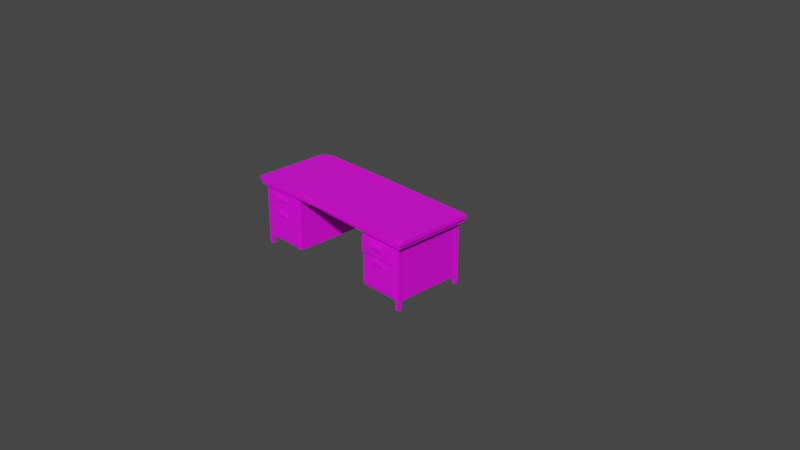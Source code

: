 # Source: SM_Prop_Desk_04.blend  (saved by Blender 3.0.42; exported with 4.5.12 LTS)
import bpy
from mathutils import Matrix  # noqa: F401  (used for matrix-valued properties, if any)

bpy.ops.wm.read_factory_settings(use_empty=True)
scene = bpy.context.scene
scene.name = 'Scene'

# ---- collections
col_collection = bpy.data.collections.new('Collection'); scene.collection.children.link(col_collection)

# ---- images (referenced by path relative to the original .blend; pixels are not part of the script)
import os
ASSET_DIR = os.environ.get("B2B_ASSET_DIR", "")  # directory of the original .blend (textures are referenced by path, not embedded)
HERE = os.path.dirname(os.path.abspath(__file__))  # packed textures are extracted next to this script under _unpacked/

def load_image(name, relpath, width, height, colorspace="sRGB"):
    """Load a texture the original file referenced (path relative to the .blend, or extracted next to this script)."""
    p = next((c for c in (os.path.join(HERE, relpath), os.path.join(ASSET_DIR, relpath)) if relpath and os.path.exists(c)), "")
    if p:
        img = bpy.data.images.load(p, check_existing=True)
        img.name = name
    else:  # same state as the original file: an image datablock whose file is absent (Cycles renders it pink)
        img = bpy.data.images.new(name, width, height)
        img.source = "FILE"
        img.filepath = "//" + (relpath or name)
    img.colorspace_settings.name = colorspace
    return img
img_file1199_007 = load_image('file1199.007', 'PolygonOffice_Texture_01_A_New.psd', 1024, 1024, 'sRGB')
img_file1199_006 = load_image('file1199.006', 'PolygonOffice_Texture_01_A_New.psd', 1024, 1024, 'sRGB')
img_file1199_001 = load_image('file1199.001', 'PolygonOffice_Texture_01_A_New.psd', 1024, 1024, 'sRGB')
img_file1199_002 = load_image('file1199.002', 'PolygonOffice_Texture_01_A_New.psd', 1024, 1024, 'sRGB')
img_file1199_004 = load_image('file1199.004', 'PolygonOffice_Texture_01_A_New.psd', 1024, 1024, 'sRGB')
img_file1199_005 = load_image('file1199.005', 'PolygonOffice_Texture_01_A_New.psd', 1024, 1024, 'sRGB')

# ---- materials (node trees are filled in below, after node groups)
mat_lambert1 = bpy.data.materials.new('lambert1')
mat_lambert1.use_transparent_shadow = False
mat_lambert1.diffuse_color = (1.0, 1.0, 1.0, 1.0)
mat_lambert1.roughness = 0.5528
mat_lambert1_006 = bpy.data.materials.new('lambert1.006')
mat_lambert1_006.use_transparent_shadow = False
mat_lambert1_006.diffuse_color = (1.0, 1.0, 1.0, 1.0)
mat_lambert1_006.roughness = 0.5528
mat_lambert1_001 = bpy.data.materials.new('lambert1.001')
mat_lambert1_001.use_transparent_shadow = False
mat_lambert1_001.diffuse_color = (1.0, 1.0, 1.0, 1.0)
mat_lambert1_001.roughness = 0.5528
mat_lambert1_002 = bpy.data.materials.new('lambert1.002')
mat_lambert1_002.use_transparent_shadow = False
mat_lambert1_002.diffuse_color = (1.0, 1.0, 1.0, 1.0)
mat_lambert1_002.roughness = 0.5528
mat_lambert1_004 = bpy.data.materials.new('lambert1.004')
mat_lambert1_004.use_transparent_shadow = False
mat_lambert1_004.diffuse_color = (1.0, 1.0, 1.0, 1.0)
mat_lambert1_004.roughness = 0.5528
mat_lambert1_005 = bpy.data.materials.new('lambert1.005')
mat_lambert1_005.use_transparent_shadow = False
mat_lambert1_005.diffuse_color = (1.0, 1.0, 1.0, 1.0)
mat_lambert1_005.roughness = 0.5528

# ---- material node trees
mat_lambert1.use_nodes = True; mat_lambert1.node_tree.nodes.clear()
_N = mat_lambert1.node_tree.nodes; _L = mat_lambert1.node_tree.links
n0 = _N.new('ShaderNodeBsdfPrincipled'); n0.name = 'Principled BSDF'; n0.location = (10, 300)
n0.distribution = 'GGX'
n0.subsurface_method = 'RANDOM_WALK_SKIN'
n0.inputs[2].default_value = 0.5528
n0.inputs[3].default_value = 1.45
n0.inputs[27].default_value = (0.0, 0.0, 0.0, 1.0)
n0.inputs[28].default_value = 1.0
n1 = _N.new('ShaderNodeOutputMaterial'); n1.name = 'Material Output'; n1.location = (300, 300)
n2 = _N.new('ShaderNodeNormalMap'); n2.name = '노멀 맵'; n2.location = (-300, -300)
n2.label = 'Normal/Map'
n3 = _N.new('ShaderNodeTexImage'); n3.name = '이미지 텍스처'; n3.location = (-300, 600)
n3.image = img_file1199_007
_L.new(n0.outputs[0], n1.inputs[0])
_L.new(n2.outputs[0], n0.inputs[5])
_L.new(n3.outputs[0], n0.inputs[0])
n1.is_active_output = True
mat_lambert1_006.use_nodes = True; mat_lambert1_006.node_tree.nodes.clear()
_N = mat_lambert1_006.node_tree.nodes; _L = mat_lambert1_006.node_tree.links
n0 = _N.new('ShaderNodeBsdfPrincipled'); n0.name = 'Principled BSDF'; n0.location = (10, 300)
n0.distribution = 'GGX'
n0.subsurface_method = 'RANDOM_WALK_SKIN'
n0.inputs[2].default_value = 0.5528
n0.inputs[3].default_value = 1.45
n0.inputs[27].default_value = (0.0, 0.0, 0.0, 1.0)
n0.inputs[28].default_value = 1.0
n1 = _N.new('ShaderNodeOutputMaterial'); n1.name = 'Material Output'; n1.location = (300, 300)
n2 = _N.new('ShaderNodeNormalMap'); n2.name = '노멀 맵'; n2.location = (-300, -300)
n2.label = 'Normal/Map'
n3 = _N.new('ShaderNodeTexImage'); n3.name = '이미지 텍스처'; n3.location = (-300, 600)
n3.image = img_file1199_006
_L.new(n0.outputs[0], n1.inputs[0])
_L.new(n2.outputs[0], n0.inputs[5])
_L.new(n3.outputs[0], n0.inputs[0])
n1.is_active_output = True
mat_lambert1_001.use_nodes = True; mat_lambert1_001.node_tree.nodes.clear()
_N = mat_lambert1_001.node_tree.nodes; _L = mat_lambert1_001.node_tree.links
n0 = _N.new('ShaderNodeBsdfPrincipled'); n0.name = 'Principled BSDF'; n0.location = (10, 300)
n0.distribution = 'GGX'
n0.subsurface_method = 'RANDOM_WALK_SKIN'
n0.inputs[2].default_value = 0.5528
n0.inputs[3].default_value = 1.45
n0.inputs[27].default_value = (0.0, 0.0, 0.0, 1.0)
n0.inputs[28].default_value = 1.0
n1 = _N.new('ShaderNodeOutputMaterial'); n1.name = 'Material Output'; n1.location = (300, 300)
n2 = _N.new('ShaderNodeNormalMap'); n2.name = '노멀 맵'; n2.location = (-300, -300)
n2.label = 'Normal/Map'
n3 = _N.new('ShaderNodeTexImage'); n3.name = '이미지 텍스처'; n3.location = (-300, 600)
n3.image = img_file1199_001
_L.new(n0.outputs[0], n1.inputs[0])
_L.new(n2.outputs[0], n0.inputs[5])
_L.new(n3.outputs[0], n0.inputs[0])
n1.is_active_output = True
mat_lambert1_002.use_nodes = True; mat_lambert1_002.node_tree.nodes.clear()
_N = mat_lambert1_002.node_tree.nodes; _L = mat_lambert1_002.node_tree.links
n0 = _N.new('ShaderNodeBsdfPrincipled'); n0.name = 'Principled BSDF'; n0.location = (10, 300)
n0.distribution = 'GGX'
n0.subsurface_method = 'RANDOM_WALK_SKIN'
n0.inputs[2].default_value = 0.5528
n0.inputs[3].default_value = 1.45
n0.inputs[27].default_value = (0.0, 0.0, 0.0, 1.0)
n0.inputs[28].default_value = 1.0
n1 = _N.new('ShaderNodeOutputMaterial'); n1.name = 'Material Output'; n1.location = (300, 300)
n2 = _N.new('ShaderNodeNormalMap'); n2.name = '노멀 맵'; n2.location = (-300, -300)
n2.label = 'Normal/Map'
n3 = _N.new('ShaderNodeTexImage'); n3.name = '이미지 텍스처'; n3.location = (-300, 600)
n3.image = img_file1199_002
_L.new(n0.outputs[0], n1.inputs[0])
_L.new(n2.outputs[0], n0.inputs[5])
_L.new(n3.outputs[0], n0.inputs[0])
n1.is_active_output = True
mat_lambert1_004.use_nodes = True; mat_lambert1_004.node_tree.nodes.clear()
_N = mat_lambert1_004.node_tree.nodes; _L = mat_lambert1_004.node_tree.links
n0 = _N.new('ShaderNodeBsdfPrincipled'); n0.name = 'Principled BSDF'; n0.location = (10, 300)
n0.distribution = 'GGX'
n0.subsurface_method = 'RANDOM_WALK_SKIN'
n0.inputs[2].default_value = 0.5528
n0.inputs[3].default_value = 1.45
n0.inputs[27].default_value = (0.0, 0.0, 0.0, 1.0)
n0.inputs[28].default_value = 1.0
n1 = _N.new('ShaderNodeOutputMaterial'); n1.name = 'Material Output'; n1.location = (300, 300)
n2 = _N.new('ShaderNodeNormalMap'); n2.name = '노멀 맵'; n2.location = (-300, -300)
n2.label = 'Normal/Map'
n3 = _N.new('ShaderNodeTexImage'); n3.name = '이미지 텍스처'; n3.location = (-300, 600)
n3.image = img_file1199_004
_L.new(n0.outputs[0], n1.inputs[0])
_L.new(n2.outputs[0], n0.inputs[5])
_L.new(n3.outputs[0], n0.inputs[0])
n1.is_active_output = True
mat_lambert1_005.use_nodes = True; mat_lambert1_005.node_tree.nodes.clear()
_N = mat_lambert1_005.node_tree.nodes; _L = mat_lambert1_005.node_tree.links
n0 = _N.new('ShaderNodeBsdfPrincipled'); n0.name = 'Principled BSDF'; n0.location = (10, 300)
n0.distribution = 'GGX'
n0.subsurface_method = 'RANDOM_WALK_SKIN'
n0.inputs[2].default_value = 0.5528
n0.inputs[3].default_value = 1.45
n0.inputs[27].default_value = (0.0, 0.0, 0.0, 1.0)
n0.inputs[28].default_value = 1.0
n1 = _N.new('ShaderNodeOutputMaterial'); n1.name = 'Material Output'; n1.location = (300, 300)
n2 = _N.new('ShaderNodeNormalMap'); n2.name = '노멀 맵'; n2.location = (-300, -300)
n2.label = 'Normal/Map'
n3 = _N.new('ShaderNodeTexImage'); n3.name = '이미지 텍스처'; n3.location = (-300, 600)
n3.image = img_file1199_005
_L.new(n0.outputs[0], n1.inputs[0])
_L.new(n2.outputs[0], n0.inputs[5])
_L.new(n3.outputs[0], n0.inputs[0])
n1.is_active_output = True

# ---- world
world_world = bpy.data.worlds.new('World'); scene.world = world_world
world_world.use_nodes = True; world_world.node_tree.nodes.clear()
_N = world_world.node_tree.nodes; _L = world_world.node_tree.links
n0 = _N.new('ShaderNodeOutputWorld'); n0.name = 'World Output'; n0.location = (300, 300)
n1 = _N.new('ShaderNodeBackground'); n1.name = 'Background'; n1.location = (10, 300)
n1.inputs[0].default_value = (0.05088, 0.05088, 0.05088, 1.0)
_L.new(n1.outputs[0], n0.inputs[0])
n0.is_active_output = True
world_world.color = (0.05088, 0.05088, 0.05088)
world_world.use_sun_shadow = False
world_world.sun_shadow_jitter_overblur = 0.0

# ---- cameras
cam_camera = bpy.data.cameras.new('Camera')
cam_camera.clip_end = 100.0
cam_camera.ortho_scale = 7.314
cam_camera_001 = bpy.data.cameras.new('Camera.001')
cam_camera_001.clip_end = 100.0
cam_camera_001.ortho_scale = 7.314

# ---- meshes
me_x = bpy.data.meshes.new('메쉬')
me_x.from_pydata([(101.3, 73.18, -42.43), (-101.3, 73.18, -42.43), (101.3, 73.18, 42.23), (-101.3, 73.18, 42.23), (101.3, 66.96, 42.23), (-101.3, 66.96, 42.23), (-101.3, 66.96, -42.43), (101.3, 66.96, -42.43), (-22.42, 67.93, -42.43), (-15.96, 67.7, 41.07), (-17.21, 72.27, 40.12), (-22.42, 72.82, -42.43), (-15.42, 72.34, 35.98), (-20.62, 72.83, -38.05), (-95.97, 73.09, -38.05), (-95.97, 73.19, 37.66), (96.01, 73.09, -38.06), (96.01, 73.19, 37.66), (-20.6, 67.8, -38.03), (-14.28, 67.76, 36.85), (-95.93, 67.07, 37.7), (-95.93, 66.87, -38.02), (96.03, 67.07, 37.67), (96.03, 66.87, -38.05), (97.19, 0.0, -39.46), (93.63, 0.0, -39.46), (97.19, 71.86, -39.46), (93.63, 71.86, -39.46), (97.19, 71.86, -35.98), (93.63, 71.86, -35.98), (97.19, 0.0, -35.98), (93.63, 0.0, -35.98), (97.19, 0.0, 35.95), (93.63, 0.0, 35.95), (97.19, 71.86, 35.95), (93.63, 71.86, 35.95), (97.19, 71.86, 39.44), (93.63, 71.86, 39.44), (97.19, 0.0, 39.44), (93.63, 0.0, 39.44), (-93.57, 0.0, 35.95), (-97.13, 0.0, 35.95), (-93.57, 71.86, 35.95), (-97.13, 71.86, 35.95), (-93.57, 71.86, 39.44), (-97.13, 71.86, 39.44), (-93.57, 0.0, 39.44), (-97.13, 0.0, 39.44), (-93.57, 0.0, -39.46), (-97.13, 0.0, -39.46), (-93.57, 71.86, -39.46), (-97.13, 71.86, -39.46), (-93.57, 71.86, -35.98), (-97.13, 71.86, -35.98), (-93.57, 0.0, -35.98), (-97.13, 0.0, -35.98), (103.1, 75.0, -43.44), (-103.1, 73.3, -43.44), (103.1, 73.38, 43.24), (-103.1, 75.0, 43.24), (103.1, 70.57, 43.24), (-103.1, 70.57, 43.24), (-103.1, 70.57, -43.44), (103.1, 70.57, -43.44), (-22.95, 71.22, -44.32), (-21.66, 70.89, 44.16), (-22.95, 75.0, 40.63), (-22.95, 75.0, -44.32), (-91.12, 75.0, -43.59), (-103.1, 75.0, -36.64), (-34.75, 75.0, 43.15), (-22.54, 73.63, 43.46), (-13.47, 75.0, 43.14), (95.52, 75.0, 43.23), (103.1, 75.0, 37.87), (-93.57, 71.86, 35.95), (-93.57, 71.86, 39.44), (-93.57, 71.86, -39.46), (-93.57, 71.86, -35.98), (-95.93, 67.07, 37.7), (-96.08, 8.675, -38.56), (-47.2, 8.675, -38.56), (-96.08, 68.86, -38.56), (-47.2, 68.86, -38.56), (-96.08, 68.86, 37.69), (-47.2, 68.86, 37.69), (-96.08, 8.675, 37.69), (-47.2, 8.675, 37.69), (-91.53, 63.18, 37.69), (-49.87, 63.18, 37.69), (-49.87, 11.57, 37.69), (-91.53, 11.57, 37.69), (-49.87, 46.39, 37.69), (-91.53, 46.39, 37.69), (-95.93, 67.07, 37.7), (-95.93, 66.87, -38.02), (-49.87, 63.18, -34.1), (-91.53, 63.18, -34.1), (-49.87, 11.57, -34.1), (-91.53, 11.57, -34.1), (96.13, 66.96, 37.82), (96.28, 8.571, -38.44), (47.4, 8.571, -38.44), (96.28, 68.76, -38.44), (47.4, 68.76, -38.44), (96.28, 68.76, 37.81), (47.4, 68.76, 37.81), (96.28, 8.571, 37.81), (47.4, 8.571, 37.81), (91.73, 63.07, 37.81), (50.07, 63.07, 37.81), (50.07, 11.47, 37.81), (91.73, 11.47, 37.81), (50.07, 46.29, 37.81), (91.73, 46.29, 37.81), (96.13, 66.96, 37.82), (96.13, 66.76, -37.9), (50.07, 63.07, -33.98), (91.73, 63.07, -33.98), (50.07, 11.47, -33.98), (91.73, 11.47, -33.98)], [(75, 76), (77, 78), (95, 94), (116, 115)], [(11, 8, 6, 1), (6, 5, 3, 1), (4, 7, 0, 2), (9, 10, 3, 5), (2, 10, 9, 4), (7, 8, 11, 0), (9, 5, 20, 19), (5, 6, 21, 20), (6, 8, 18, 21), (4, 9, 19, 22), (8, 7, 23, 18), (7, 4, 22, 23), (13, 14, 21, 18), (14, 15, 20, 21), (15, 12, 19, 20), (16, 13, 18, 23), (12, 17, 22, 19), (17, 16, 23, 22), (24, 25, 27, 26), (28, 29, 31, 30), (30, 31, 25, 24), (25, 31, 29, 27), (30, 24, 26, 28), (32, 33, 35, 34), (36, 37, 39, 38), (38, 39, 33, 32), (33, 39, 37, 35), (38, 32, 34, 36), (40, 41, 43, 42), (44, 45, 47, 46), (46, 47, 41, 40), (41, 47, 45, 43), (46, 40, 42, 44), (48, 49, 51, 50), (52, 53, 55, 54), (54, 55, 49, 48), (49, 55, 53, 51), (54, 48, 50, 52), (67, 64, 62, 57, 68), (64, 65, 61, 62), (62, 61, 59, 69, 57), (60, 63, 56, 74, 58), (70, 71, 66), (60, 65, 64, 63), (71, 72, 66), (63, 64, 67, 56), (69, 68, 57), (70, 66, 67, 68, 69, 59), (65, 71, 70, 59, 61), (58, 73, 72, 71, 65, 60), (56, 67, 66, 72, 73, 74), (74, 73, 58), (80, 82, 83, 81), (82, 84, 85, 83), (86, 80, 81, 87), (81, 83, 85, 87), (86, 84, 82, 80), (84, 88, 89, 85), (85, 89, 92, 90, 87), (87, 90, 91, 86), (86, 91, 93, 88, 84), (97, 96, 98, 99), (96, 89, 90, 98), (88, 97, 96, 89), (97, 88, 91, 99), (91, 90, 98, 99), (101, 103, 104, 102), (103, 105, 106, 104), (107, 101, 102, 108), (102, 104, 106, 108), (107, 105, 103, 101), (105, 109, 110, 106), (106, 110, 113, 111, 108), (108, 111, 112, 107), (107, 112, 114, 109, 105), (118, 117, 119, 120), (117, 110, 111, 119), (109, 118, 117, 110), (118, 109, 112, 120), (112, 111, 119, 120)])
me_x.polygons.foreach_set('use_smooth', [1, 1, 1, 1, 1, 1, 1, 1, 1, 1, 1, 1, 1, 1, 1, 1, 1, 1, 1, 1, 1, 1, 1, 1, 1, 1, 1, 1, 1, 1, 1, 1, 1, 1, 1, 1, 1, 1, 1, 1, 1, 1, 1, 1, 1, 1, 1, 1, 1, 1, 1, 1, 1, 1, 1, 1, 1, 1, 1, 1, 1, 0, 0, 1, 1, 1, 1, 1, 1, 1, 1, 1, 1, 1, 1, 0, 0, 1, 1, 1])
me_x.polygons.foreach_set('material_index', [0, 0, 0, 0, 0, 0, 0, 0, 0, 0, 0, 0, 0, 0, 0, 0, 0, 0, 0, 0, 0, 0, 0, 0, 0, 0, 0, 0, 0, 0, 0, 0, 0, 0, 0, 0, 0, 0, 0, 0, 0, 0, 0, 0, 0, 0, 0, 0, 0, 0, 0, 0, 0, 0, 0, 0, 0, 0, 0, 0, 0, 0, 0, 0, 0, 0, 1, 1, 1, 1, 1, 1, 1, 1, 1, 1, 1, 1, 1, 1])
_k = set([(0, 7), (1, 6), (2, 4), (3, 5), (4, 7), (4, 9), (4, 22), (5, 6), (5, 9), (5, 20), (6, 8), (6, 21), (7, 8), (7, 23), (8, 18), (9, 10), (9, 19), (12, 19), (14, 21), (15, 20), (16, 23), (17, 22), (18, 21), (18, 23), (19, 20), (19, 22), (20, 21), (22, 23), (24, 25), (24, 26), (24, 30), (25, 27), (25, 31), (28, 30), (29, 31), (30, 31), (32, 33), (32, 34), (32, 38), (33, 35), (33, 39), (36, 38), (37, 39), (38, 39), (40, 41), (40, 42), (40, 46), (41, 43), (41, 47), (44, 46), (45, 47), (46, 47), (48, 49), (48, 50), (48, 54), (49, 51), (49, 55), (52, 54), (53, 55), (54, 55), (56, 63), (56, 67), (56, 74), (57, 62), (57, 68), (57, 69), (58, 60), (58, 73), (58, 74), (59, 61), (59, 69), (59, 70), (60, 63), (60, 65), (61, 62), (61, 65), (62, 64), (63, 64), (64, 67), (66, 70), (66, 71), (66, 72), (67, 68), (68, 69), (70, 71), (71, 72), (72, 73), (73, 74), (80, 81), (80, 82), (80, 86), (81, 83), (81, 87), (82, 83), (82, 84), (83, 85), (84, 85), (84, 86), (85, 87), (86, 87), (88, 89), (88, 93), (89, 92), (90, 91), (90, 92), (91, 93), (94, 95), (101, 102), (101, 103), (101, 107), (102, 104), (102, 108), (103, 104), (103, 105), (104, 106), (105, 106), (105, 107), (106, 108), (107, 108), (109, 110), (109, 114), (110, 113), (111, 112), (111, 113), (112, 114), (115, 116)])
me_x.attributes.new('sharp_edge', 'BOOLEAN', 'EDGE').data.foreach_set('value', [ (min(e.vertices), max(e.vertices)) in _k for e in me_x.edges])
_uv = me_x.uv_layers.new(name='map1')
_uv.uv.foreach_set('vector', [0.102, 0.2526, 0.102, 0.2526, 0.1023, 0.2526, 0.1023, 0.2525, 0.1023, 0.2526, 0.1019, 0.2523, 0.1019, 0.2523, 0.1023, 0.2525, 0.1013, 0.2527, 0.1016, 0.2528, 0.1016, 0.2527, 0.1013, 0.2527, 0.1016, 0.2525, 0.1016, 0.2525, 0.1019, 0.2523, 0.1019, 0.2523, 0.1013, 0.2527, 0.1016, 0.2525, 0.1016, 0.2525, 0.1013, 0.2527, 0.1016, 0.2528, 0.102, 0.2526, 0.102, 0.2526, 0.1016, 0.2527, 0.1016, 0.2525, 0.1019, 0.2523, 0.1019, 0.2524, 0.1016, 0.2525, 0.1019, 0.2523, 0.1023, 0.2526, 0.1022, 0.2526, 0.1019, 0.2524, 0.1023, 0.2526, 0.102, 0.2526, 0.102, 0.2526, 0.1022, 0.2526, 0.1013, 0.2527, 0.1016, 0.2525, 0.1016, 0.2525, 0.1013, 0.2527, 0.102, 0.2526, 0.1016, 0.2528, 0.1016, 0.2527, 0.102, 0.2526, 0.1016, 0.2528, 0.1013, 0.2527, 0.1013, 0.2527, 0.1016, 0.2527, 0.102, 0.2526, 0.1022, 0.2525, 0.1022, 0.2526, 0.102, 0.2526, 0.1022, 0.2525, 0.1019, 0.2523, 0.1019, 0.2524, 0.1022, 0.2526, 0.1019, 0.2523, 0.1017, 0.2525, 0.1016, 0.2525, 0.1019, 0.2524, 0.1016, 0.2527, 0.102, 0.2526, 0.102, 0.2526, 0.1016, 0.2527, 0.1017, 0.2525, 0.1013, 0.2526, 0.1013, 0.2527, 0.1016, 0.2525, 0.1013, 0.2526, 0.1016, 0.2527, 0.1016, 0.2527, 0.1013, 0.2527, 0.1021, 0.2537, 0.1021, 0.2537, 0.1021, 0.2537, 0.1021, 0.2537, 0.1021, 0.2537, 0.1021, 0.2537, 0.1021, 0.2537, 0.1021, 0.2537, 0.1021, 0.2537, 0.1021, 0.2537, 0.1021, 0.2537, 0.1021, 0.2537, 0.1021, 0.2537, 0.1021, 0.2537, 0.1021, 0.2537, 0.1021, 0.2537, 0.1021, 0.2537, 0.1021, 0.2537, 0.1021, 0.2537, 0.1021, 0.2537, 0.1021, 0.2537, 0.1021, 0.2537, 0.1021, 0.2537, 0.1021, 0.2537, 0.1021, 0.2537, 0.1021, 0.2537, 0.1021, 0.2537, 0.1021, 0.2537, 0.1021, 0.2537, 0.1021, 0.2537, 0.1021, 0.2537, 0.1021, 0.2537, 0.1021, 0.2537, 0.1021, 0.2537, 0.1021, 0.2537, 0.1021, 0.2537, 0.1021, 0.2537, 0.1021, 0.2537, 0.1021, 0.2537, 0.1021, 0.2537, 0.1021, 0.2537, 0.1021, 0.2537, 0.1021, 0.2537, 0.1021, 0.2537, 0.1021, 0.2537, 0.1021, 0.2537, 0.1021, 0.2537, 0.1021, 0.2537, 0.1021, 0.2537, 0.1021, 0.2537, 0.1021, 0.2537, 0.1021, 0.2537, 0.1021, 0.2537, 0.1021, 0.2537, 0.1021, 0.2537, 0.1021, 0.2537, 0.1021, 0.2537, 0.1021, 0.2537, 0.1021, 0.2537, 0.1021, 0.2537, 0.1021, 0.2537, 0.1021, 0.2537, 0.1021, 0.2537, 0.1021, 0.2537, 0.1021, 0.2537, 0.1021, 0.2537, 0.1021, 0.2537, 0.1021, 0.2537, 0.1021, 0.2537, 0.1021, 0.2537, 0.1021, 0.2537, 0.1021, 0.2537, 0.1021, 0.2537, 0.1021, 0.2537, 0.1021, 0.2537, 0.1021, 0.2537, 0.1021, 0.2537, 0.1021, 0.2537, 0.1021, 0.2537, 0.1021, 0.2537, 0.402, 0.4446, 0.402, 0.4446, 0.4023, 0.4446, 0.4023, 0.4445, 0.4022, 0.4446, 0.402, 0.4446, 0.4016, 0.4445, 0.402, 0.4444, 0.4023, 0.4446, 0.4023, 0.4446, 0.402, 0.4444, 0.402, 0.4443, 0.4022, 0.4445, 0.4023, 0.4445, 0.4013, 0.4447, 0.4016, 0.4447, 0.4016, 0.4447, 0.4013, 0.4446, 0.4013, 0.4446, 0.4017, 0.4445, 0.4016, 0.4445, 0.4016, 0.4445, 0.4013, 0.4447, 0.4016, 0.4445, 0.402, 0.4446, 0.4016, 0.4447, 0.4016, 0.4445, 0.4016, 0.4445, 0.4016, 0.4445, 0.4016, 0.4447, 0.402, 0.4446, 0.402, 0.4446, 0.4016, 0.4447, 0.4022, 0.4445, 0.4022, 0.4446, 0.4023, 0.4445, 0.4017, 0.4445, 0.4016, 0.4445, 0.402, 0.4446, 0.4022, 0.4446, 0.4022, 0.4445, 0.402, 0.4443, 0.4016, 0.4445, 0.4016, 0.4445, 0.4017, 0.4445, 0.402, 0.4443, 0.402, 0.4444, 0.4013, 0.4446, 0.4013, 0.4446, 0.4016, 0.4445, 0.4016, 0.4445, 0.4016, 0.4445, 0.4013, 0.4447, 0.4016, 0.4447, 0.402, 0.4446, 0.4016, 0.4445, 0.4016, 0.4445, 0.4013, 0.4446, 0.4013, 0.4446, 0.4013, 0.4446, 0.4013, 0.4446, 0.4013, 0.4446, 0.09154, 0.2294, 0.09153, 0.2285, 0.09107, 0.2284, 0.09107, 0.2294, 0.09153, 0.2285, 0.09108, 0.2286, 0.09067, 0.2286, 0.09107, 0.2284, 0.09108, 0.2294, 0.09154, 0.2294, 0.09107, 0.2294, 0.09065, 0.2294, 0.09107, 0.2294, 0.09107, 0.2284, 0.09067, 0.2286, 0.09065, 0.2294, 0.09108, 0.2294, 0.09108, 0.2286, 0.09153, 0.2285, 0.09154, 0.2294, 0.09108, 0.2286, 0.09108, 0.2286, 0.09067, 0.2286, 0.09067, 0.2286, 0.09067, 0.2286, 0.09067, 0.2286, 0.09066, 0.2288, 0.09065, 0.2294, 0.09065, 0.2294, 0.09065, 0.2294, 0.09065, 0.2294, 0.09108, 0.2294, 0.09108, 0.2294, 0.09108, 0.2294, 0.09108, 0.2294, 0.09108, 0.2288, 0.09108, 0.2286, 0.09108, 0.2286, 0.0, 0.0, 0.0, 0.0, 0.0, 0.0, 0.0, 0.0, 0.0, 0.0, 0.0, 0.0, 0.0, 0.0, 0.0, 0.0, 0.09108, 0.2286, 0.0, 0.0, 0.0, 0.0, 0.0, 0.0, 0.0, 0.0, 0.09108, 0.2286, 0.0, 0.0, 0.0, 0.0, 0.0, 0.0, 0.0, 0.0, 0.0, 0.0, 0.0, 0.0, 0.09154, 0.2294, 0.09153, 0.2285, 0.09107, 0.2284, 0.09107, 0.2294, 0.09153, 0.2285, 0.09108, 0.2286, 0.09067, 0.2286, 0.09107, 0.2284, 0.09108, 0.2294, 0.09154, 0.2294, 0.09107, 0.2294, 0.09065, 0.2294, 0.09107, 0.2294, 0.09107, 0.2284, 0.09067, 0.2286, 0.09065, 0.2294, 0.09108, 0.2294, 0.09108, 0.2286, 0.09153, 0.2285, 0.09154, 0.2294, 0.09108, 0.2286, 0.09108, 0.2286, 0.09067, 0.2286, 0.09067, 0.2286, 0.09067, 0.2286, 0.09067, 0.2286, 0.09066, 0.2288, 0.09065, 0.2294, 0.09065, 0.2294, 0.09065, 0.2294, 0.09065, 0.2294, 0.09108, 0.2294, 0.09108, 0.2294, 0.09108, 0.2294, 0.09108, 0.2294, 0.09108, 0.2288, 0.09108, 0.2286, 0.09108, 0.2286, 0.0, 0.0, 0.0, 0.0, 0.0, 0.0, 0.0, 0.0, 0.0, 0.0, 0.0, 0.0, 0.0, 0.0, 0.0, 0.0, 0.09108, 0.2286, 0.0, 0.0, 0.0, 0.0, 0.0, 0.0, 0.0, 0.0, 0.09108, 0.2286, 0.0, 0.0, 0.0, 0.0, 0.0, 0.0, 0.0, 0.0, 0.0, 0.0, 0.0, 0.0])
me_x.materials.append(mat_lambert1)
me_x.materials.append(mat_lambert1_006)
me_x.use_remesh_fix_poles = True
me_x.use_remesh_preserve_attributes = False
me_x.update()
me_x.normals_split_custom_set([tuple(v) for v in zip(*[iter([6.926e-10, 0.0, -1.0, 6.919e-10, 0.0, -1.0, 0.0, 0.0, -1.0, 0.0, 0.0, -1.0, -1.0, 0.0, 0.0, -1.0, 0.0, 0.0, -1.0, 0.0, 0.0, -1.0, 0.0, 0.0, 1.0, 0.0, 0.0, 1.0, 0.0, 0.0, 1.0, 0.0, 0.0, 1.0, 0.0, 0.0, 0.01932, 0.08946, 0.9958, 0.01932, 0.08946, 0.9958, 0.01932, 0.08946, 0.9958, 0.01932, 0.08946, 0.9958, -0.01389, 0.08563, 0.9962, -0.01389, 0.08563, 0.9962, -0.01389, 0.08563, 0.9962, -0.01389, 0.08563, 0.9962, 1.386e-09, 0.0, -1.0, 6.919e-10, 0.0, -1.0, 6.926e-10, 0.0, -1.0, 1.386e-09, 0.0, -1.0, 0.008441, -0.9999, -0.013, 0.008441, -0.9999, -0.013, 0.008441, -0.9999, -0.013, 0.008441, -0.9999, -0.013, 0.001756, -1.0, 0.001245, 0.001756, -1.0, 0.001245, 0.001756, -1.0, 0.001245, 0.001756, -1.0, 0.001245, 0.01233, -0.9993, -0.03475, 0.01233, -0.9993, -0.03475, 0.01233, -0.9993, -0.03475, 0.01233, -0.9993, -0.03475, -0.006156, -0.9998, -0.01728, -0.006156, -0.9998, -0.01728, -0.006156, -0.9998, -0.01728, -0.006156, -0.9998, -0.01728, -0.007916, -0.9996, -0.02778, -0.007916, -0.9996, -0.02778, -0.007916, -0.9996, -0.02778, -0.007916, -0.9996, -0.02778, -0.001938, -1.0, 0.001243, -0.001938, -1.0, 0.001243, -0.001938, -1.0, 0.001243, -0.001938, -1.0, 0.001243, 7.488e-05, 0.004373, 1.0, 5.266e-05, 0.005653, 1.0, 5.266e-05, 0.005653, 1.0, 7.502e-05, 0.004365, 1.0, 1.0, 0.007002, -1.686e-05, 1.0, 0.007002, -1.686e-05, 1.0, 0.007002, -1.686e-05, 1.0, 0.007002, -1.686e-05, -0.01563, -0.08647, -0.9961, -0.01563, -0.08647, -0.9961, -0.01563, -0.08647, -0.9961, -0.01563, -0.08647, -0.9961, 9.728e-05, 0.003082, 1.0, 7.488e-05, 0.004373, 1.0, 7.502e-05, 0.004365, 1.0, 9.728e-05, 0.003082, 1.0, 0.01129, -0.08084, -0.9967, 0.01129, -0.08084, -0.9967, 0.01129, -0.08084, -0.9967, 0.01129, -0.08084, -0.9967, -1.0, -0.002571, 1.778e-06, -1.0, -0.002571, 1.778e-06, -1.0, -0.002571, 1.778e-06, -1.0, -0.002571, 1.778e-06, 0.0, 0.0, -1.0, 0.0, 0.0, -1.0, 0.0, 0.0, -1.0, 0.0, 0.0, -1.0, 0.0, 0.0, 1.0, 0.0, 0.0, 1.0, 0.0, 0.0, 1.0, 0.0, 0.0, 1.0, 0.0, -1.0, 0.0, 0.0, -1.0, 0.0, 0.0, -1.0, 0.0, 0.0, -1.0, 0.0, -1.0, 0.0, 0.0, -1.0, 0.0, 0.0, -1.0, 0.0, 0.0, -1.0, 0.0, 0.0, 1.0, 0.0, 0.0, 1.0, 0.0, 0.0, 1.0, 0.0, 0.0, 1.0, 0.0, 0.0, 0.0, 0.0, -1.0, 0.0, 0.0, -1.0, 0.0, 0.0, -1.0, 0.0, 0.0, -1.0, 0.0, 0.0, 1.0, 0.0, 0.0, 1.0, 0.0, 0.0, 1.0, 0.0, 0.0, 1.0, 0.0, -1.0, 0.0, 0.0, -1.0, 0.0, 0.0, -1.0, 0.0, 0.0, -1.0, 0.0, -1.0, 0.0, 0.0, -1.0, 0.0, 0.0, -1.0, 0.0, 0.0, -1.0, 0.0, 0.0, 1.0, 0.0, 0.0, 1.0, 0.0, 0.0, 1.0, 0.0, 0.0, 1.0, 0.0, 0.0, 0.0, 0.0, -1.0, 0.0, 0.0, -1.0, 0.0, 0.0, -1.0, 0.0, 0.0, -1.0, 0.0, 0.0, 1.0, 0.0, 0.0, 1.0, 0.0, 0.0, 1.0, 0.0, 0.0, 1.0, 0.0, -1.0, 0.0, 0.0, -1.0, 0.0, 0.0, -1.0, 0.0, 0.0, -1.0, 0.0, -1.0, 0.0, 0.0, -1.0, 0.0, 0.0, -1.0, 0.0, 0.0, -1.0, 0.0, 0.0, 1.0, 0.0, 0.0, 1.0, 0.0, 0.0, 1.0, 0.0, 0.0, 1.0, 0.0, 0.0, 0.0, 0.0, -1.0, 0.0, 0.0, -1.0, 0.0, 0.0, -1.0, 0.0, 0.0, -1.0, 0.0, 0.0, 1.0, 0.0, 0.0, 1.0, 0.0, 0.0, 1.0, 0.0, 0.0, 1.0, 0.0, -1.0, 0.0, 0.0, -1.0, 0.0, 0.0, -1.0, 0.0, 0.0, -1.0, 0.0, -1.0, 0.0, 0.0, -1.0, 0.0, 0.0, -1.0, 0.0, 0.0, -1.0, 0.0, 0.0, 1.0, 0.0, 0.0, 1.0, 0.0, 0.0, 1.0, 0.0, 0.0, 1.0, 0.0, 0.0, -0.01092, -0.002509, -0.9999, -0.01092, -0.002509, -0.9999, -0.01092, -0.002509, -0.9999, -0.01092, -0.002509, -0.9999, -0.01092, -0.002509, -0.9999, 0.00111, -1.0, -0.001873, 0.001018, -1.0, -0.001872, 0.006019, -1.0, -0.001909, 0.006019, -1.0, -0.001909, -1.0, -8.071e-07, 0.0, -1.0, -8.071e-07, 0.0, -1.0, -8.071e-07, 0.0, -1.0, -8.071e-07, 0.0, -1.0, -8.071e-07, 0.0, 1.0, 1.126e-06, 0.0, 1.0, 1.126e-06, 0.0, 1.0, 1.126e-06, 0.0, 1.0, 1.126e-06, 0.0, 1.0, 1.126e-06, 0.0, 0.0909, 0.9008, 0.4247, 0.0909, 0.9008, 0.4247, 0.0909, 0.9008, 0.4247, -0.003879, -1.0, -0.001836, 0.001018, -1.0, -0.001872, 0.00111, -1.0, -0.001873, -0.003879, -1.0, -0.001836, -0.1188, 0.8864, 0.4475, -0.1188, 0.8864, 0.4475, -0.1188, 0.8864, 0.4475, 0.00698, 0.0, -1.0, 0.00698, 0.0, -1.0, 0.00698, 0.0, -1.0, 0.00698, 0.0, -1.0, -0.1389, 0.9607, -0.2405, -0.1389, 0.9607, -0.2405, -0.1389, 0.9607, -0.2405, 0.0, 1.0, 3.524e-08, 0.0, 1.0, 3.434e-08, 0.0, 1.0, 3.435e-08, 0.0, 1.0, 3.524e-08, 0.0, 1.0, 3.524e-08, 0.0, 1.0, 3.524e-08, -0.004546, 0.116, 0.9932, 0.002719, 0.1196, 0.9928, -0.00529, 0.1157, 0.9933, -0.00529, 0.1157, 0.9933, -0.00529, 0.1157, 0.9933, 0.003405, 0.1199, 0.9928, 0.003405, 0.1199, 0.9928, 0.003405, 0.1199, 0.9928, 0.002719, 0.1196, 0.9928, -0.004546, 0.116, 0.9932, 0.003405, 0.1199, 0.9928, 0.0, 1.0, 3.346e-08, 0.0, 1.0, 3.435e-08, 0.0, 1.0, 3.434e-08, 0.0, 1.0, 3.346e-08, 0.0, 1.0, 3.346e-08, 0.0, 1.0, 3.346e-08, 0.1986, 0.9385, 0.2824, 0.1986, 0.9385, 0.2824, 0.1986, 0.9385, 0.2824, 0.0, 0.0, -1.0, 0.0, 0.0, -1.0, 0.0, 0.0, -1.0, 0.0, 0.0, -1.0, 0.0, 1.0, 0.0, 0.0, 1.0, 0.0, 0.0, 1.0, 0.0, 0.0, 1.0, 0.0, 0.0, -1.0, 0.0, 0.0, -1.0, 0.0, 0.0, -1.0, 0.0, 0.0, -1.0, 0.0, 1.0, 0.0, 0.0, 1.0, 0.0, 0.0, 1.0, 0.0, 0.0, 1.0, 0.0, 0.0, -1.0, 0.0, 0.0, -1.0, 0.0, 0.0, -1.0, 0.0, 0.0, -1.0, 0.0, 0.0, -2.836e-07, 4.396e-08, 1.0, -3.458e-07, 5.359e-08, 1.0, -5.58e-07, 0.0, 1.0, -2.715e-07, 0.0, 1.0, -2.715e-07, 0.0, 1.0, -5.58e-07, 0.0, 1.0, -9.728e-07, 0.0, 1.0, -4.092e-07, -9.906e-07, 1.0, -3.689e-07, -1.061e-06, 1.0, -3.689e-07, -1.061e-06, 1.0, -4.092e-07, -9.906e-07, 1.0, -2.043e-07, -1.055e-06, 1.0, -3.589e-07, -6.628e-07, 1.0, -3.589e-07, -6.628e-07, 1.0, -2.043e-07, -1.055e-06, 1.0, -6.605e-07, 1.024e-07, 1.0, -3.458e-07, 5.359e-08, 1.0, -2.836e-07, 4.396e-08, 1.0, 1.703e-07, -2.218e-07, -1.0, 1.703e-07, -2.218e-07, -1.0, 1.703e-07, -2.218e-07, -1.0, 1.703e-07, -2.218e-07, -1.0, 1.0, 6.59e-08, 0.0, 1.0, 6.59e-08, 0.0, 1.0, 6.59e-08, 0.0, 1.0, 6.59e-08, 0.0, 0.7071, -0.7071, -2.603e-07, 0.7071, -0.7071, -2.603e-07, -7.298e-15, -1.0, 1.633e-07, -7.298e-15, -1.0, 1.633e-07, 0.7071, -0.7071, -2.603e-07, 0.7071, -0.7071, -2.603e-07, 0.7071, 0.7071, -2.603e-07, 0.7071, 0.7071, -2.603e-07, 0.7071, 0.7071, -2.603e-07, 5.494e-07, 1.0, 1.633e-07, 5.494e-07, 1.0, 1.633e-07, 0.7071, 0.7071, -2.603e-07, 0.0, 0.0, 1.0, 0.0, 0.0, 1.0, 0.0, 0.0, 1.0, 0.0, 0.0, 1.0, 0.0, -1.0, 0.0, 0.0, -1.0, 0.0, 0.0, -1.0, 0.0, 0.0, -1.0, 0.0, 0.0, 1.0, 0.0, 0.0, 1.0, 0.0, 0.0, 1.0, 0.0, 0.0, 1.0, 0.0, 1.0, 0.0, 0.0, 1.0, 0.0, 0.0, 1.0, 0.0, 0.0, 1.0, 0.0, 0.0, -1.0, 0.0, 0.0, -1.0, 0.0, 0.0, -1.0, 0.0, 0.0, -1.0, 0.0, 0.0, -3.094e-07, -5.861e-08, -1.0, -3.772e-07, -7.146e-08, -1.0, -1.175e-07, 0.0, -1.0, -5.716e-08, 0.0, -1.0, -5.716e-08, 0.0, -1.0, -1.175e-07, 0.0, -1.0, -2.048e-07, 0.0, -1.0, -1.845e-08, 1.321e-06, -1.0, -5.114e-09, 1.415e-06, -1.0, -5.114e-09, 1.415e-06, -1.0, -1.845e-08, 1.321e-06, -1.0, -2.315e-07, 1.407e-06, -1.0, -3.973e-07, 8.838e-07, -1.0, -3.973e-07, 8.838e-07, -1.0, -2.315e-07, 1.407e-06, -1.0, -7.205e-07, -1.365e-07, -1.0, -3.772e-07, -7.146e-08, -1.0, -3.094e-07, -5.861e-08, -1.0, 1.136e-07, 2.218e-07, 1.0, 1.136e-07, 2.218e-07, 1.0, 1.136e-07, 2.218e-07, 1.0, 1.136e-07, 2.218e-07, 1.0, 1.0, 0.0, 0.0, 1.0, 0.0, 0.0, 1.0, 0.0, 0.0, 1.0, 0.0, 0.0, 0.7071, 0.7071, 1.851e-07, 0.7071, 0.7071, 1.851e-07, 0.0, 1.0, -1.633e-07, 0.0, 1.0, -1.633e-07, 0.7071, 0.7071, 1.851e-07, 0.7071, 0.7071, 1.851e-07, 0.7071, -0.7071, 1.491e-07, 0.7071, -0.7071, 1.491e-07, 0.7071, -0.7071, 1.491e-07, 5.494e-07, -1.0, -2.143e-07, 5.494e-07, -1.0, -2.143e-07, 0.7071, -0.7071, 1.491e-07])] * 3)])
me_006 = bpy.data.meshes.new('큐브.006')
me_006.from_pydata([(-0.9978, -0.5523, -1.013), (-0.9978, -0.5523, 0.9867), (-0.9978, 1.448, -1.013), (-0.9978, 1.448, 0.9867), (1.002, -0.5523, -1.013), (1.002, -0.5523, 0.9867), (1.002, 1.448, -1.013), (1.002, 1.448, 0.9867), (-1.005, -0.5553, -1.016), (1.003, -0.5553, -1.016), (-1.005, -0.5553, 0.9913), (1.003, -0.5553, 0.9913), (-1.005, -0.5553, -1.016), (1.003, -0.5553, -1.016), (-1.005, -0.5553, 0.9913), (1.003, -0.5553, 0.9913), (-1.005, -0.5553, -1.016), (1.003, -0.5553, -1.016), (-1.005, -0.5553, 0.9913), (1.003, -0.5553, 0.9913), (-0.3305, -0.7444, 0.766), (-0.3305, -0.7444, 0.6086), (0.3278, -0.7444, 0.6086), (0.3278, -0.7444, 0.766), (-0.9681, -0.6716, 0.9542), (-0.9681, -0.6716, -0.9786), (-0.4014, -0.6716, 0.5926), (-0.4014, -0.6716, 0.782), (0.9655, -0.6716, -0.9786), (0.3988, -0.6716, 0.5926), (0.9655, -0.6716, 0.9542), (0.3988, -0.6716, 0.782), (-0.9978, 1.318, -1.013), (-0.9978, -0.4223, -1.013), (-0.9978, -0.4223, 0.9867), (-0.9978, 1.318, 0.9867), (1.002, -0.4223, -1.013), (1.002, 1.318, -1.013), (1.002, 1.318, 0.9867), (1.002, -0.4223, 0.9867), (0.8022, 1.448, -1.013), (-0.8026, 1.448, -1.013), (-0.8026, 1.448, 0.9867), (0.8022, 1.448, 0.9867), (-0.8026, -0.5523, -1.013), (0.8022, -0.5523, -1.013), (0.8022, -0.5523, 0.9867), (-0.8026, -0.5523, 0.9867), (-0.8026, 1.318, 0.9867), (0.8022, 1.318, 0.9867), (-0.8026, -0.4223, 0.9867), (0.8022, -0.4223, 0.9867), (0.8022, 1.318, -1.013), (-0.8026, 1.318, -1.013), (0.8022, -0.4223, -1.013), (-0.8026, -0.4223, -1.013), (0.8022, -0.5523, -0.8133), (-0.8026, -0.5523, -0.8133), (-0.8026, 1.318, -0.8133), (0.8022, 1.318, -0.8133), (-0.8026, -0.4223, -0.8133), (0.8022, -0.4223, -0.8133)], [(9, 8), (8, 10), (11, 9), (11, 10), (13, 12), (12, 14), (15, 13), (15, 14)], [(32, 35, 3, 2), (40, 43, 7, 6), (38, 49, 51, 46, 5, 39), (44, 47, 1, 0), (32, 53, 55, 44, 0, 33), (0, 1, 34, 35, 32, 33), (20, 21, 22, 23), (24, 25, 26, 27), (25, 28, 29, 26), (28, 30, 31, 29), (30, 24, 27, 31), (27, 26, 21, 20), (26, 29, 22, 21), (29, 31, 23, 22), (31, 27, 20, 23), (18, 16, 25, 24), (16, 17, 28, 25), (17, 19, 30, 28), (19, 18, 24, 30), (42, 3, 35, 48), (40, 6, 37, 52), (6, 7, 38, 37), (59, 58, 60, 57, 56, 61), (36, 4, 45, 54, 52, 37), (2, 41, 53, 32), (41, 40, 52, 53), (46, 51, 49, 59, 61, 56), (7, 43, 49, 38), (43, 42, 48, 49), (34, 1, 47, 50, 48, 35), (4, 5, 46, 45), (45, 46, 47, 44), (2, 3, 42, 41), (41, 42, 43, 40), (48, 50, 47, 57, 60, 58), (49, 48, 58, 59), (47, 46, 56, 57), (39, 5, 4, 36, 37, 38), (53, 52, 54, 45, 44, 55)])
me_006.polygons.foreach_set('use_smooth', [0, 0, 0, 0, 0, 0, 1, 1, 1, 1, 1, 1, 1, 1, 1, 1, 1, 1, 1, 0, 0, 0, 0, 0, 0, 0, 0, 0, 0, 0, 0, 0, 0, 0, 0, 0, 0, 0, 0])
_k = set([(8, 9), (8, 10), (9, 11), (10, 11), (12, 13), (12, 14), (13, 15), (14, 15), (16, 17), (16, 18), (16, 25), (17, 19), (17, 28), (18, 19), (18, 24), (19, 30), (20, 21), (20, 23), (20, 27), (21, 22), (21, 26), (22, 23), (22, 29), (23, 31), (24, 25), (24, 30), (25, 28), (26, 27), (26, 29), (27, 31), (28, 30), (29, 31)])
me_006.attributes.new('sharp_edge', 'BOOLEAN', 'EDGE').data.foreach_set('value', [ (min(e.vertices), max(e.vertices)) in _k for e in me_006.edges])
_uv = me_006.uv_layers.new(name='UV 맵')
_uv.uv.foreach_set('vector', [0.375, 0.1667, 0.625, 0.1667, 0.625, 0.25, 0.375, 0.25, 0.375, 0.4167, 0.625, 0.4167, 0.625, 0.5, 0.375, 0.5, 0.625, 0.5833, 0.7083, 0.5833, 0.7083, 0.6667, 0.7083, 0.75, 0.625, 0.75, 0.625, 0.6667, 0.375, 0.9167, 0.625, 0.9167, 0.625, 1.0, 0.375, 1.0, 0.125, 0.5833, 0.2083, 0.5833, 0.2083, 0.6667, 0.2083, 0.75, 0.125, 0.75, 0.125, 0.6667, 0.375, 0.0, 0.625, 0.0, 0.625, 0.08333, 0.625, 0.1667, 0.375, 0.1667, 0.375, 0.08333, 0.0, 0.0, 0.0, 0.0, 0.0, 0.0, 0.0, 0.0, 0.0, 0.0, 0.0, 0.0, 0.0, 0.0, 0.0, 0.0, 0.0, 0.0, 0.0, 0.0, 0.0, 0.0, 0.0, 0.0, 0.0, 0.0, 0.0, 0.0, 0.0, 0.0, 0.0, 0.0, 0.0, 0.0, 0.0, 0.0, 0.0, 0.0, 0.0, 0.0, 0.0, 0.0, 0.0, 0.0, 0.0, 0.0, 0.0, 0.0, 0.0, 0.0, 0.0, 0.0, 0.0, 0.0, 0.0, 0.0, 0.0, 0.0, 0.0, 0.0, 0.0, 0.0, 0.0, 0.0, 0.0, 0.0, 0.0, 0.0, 0.0, 0.0, 0.0, 0.0, 0.0, 0.0, 0.0, 0.0, 0.0, 0.0, 0.0, 0.0, 0.0, 0.0, 0.0, 0.0, 0.0, 0.0, 0.0, 0.0, 0.0, 0.0, 0.0, 0.0, 0.0, 0.0, 0.0, 0.0, 0.0, 0.0, 0.0, 0.0, 0.0, 0.0, 0.0, 0.0, 0.7917, 0.5, 0.875, 0.5, 0.875, 0.5833, 0.7917, 0.5833, 0.2917, 0.5, 0.375, 0.5, 0.375, 0.5833, 0.2917, 0.5833, 0.375, 0.5, 0.625, 0.5, 0.625, 0.5833, 0.375, 0.5833, 0.7083, 0.5833, 0.7917, 0.5833, 0.7917, 0.6667, 0.7917, 0.75, 0.7083, 0.75, 0.7083, 0.6667, 0.375, 0.6667, 0.375, 0.75, 0.2917, 0.75, 0.2917, 0.6667, 0.2917, 0.5833, 0.375, 0.5833, 0.125, 0.5, 0.2083, 0.5, 0.2083, 0.5833, 0.125, 0.5833, 0.2083, 0.5, 0.2917, 0.5, 0.2917, 0.5833, 0.2083, 0.5833, 0.7083, 0.75, 0.7083, 0.6667, 0.7083, 0.5833, 0.7083, 0.5833, 0.7083, 0.6667, 0.7083, 0.75, 0.625, 0.5, 0.7083, 0.5, 0.7083, 0.5833, 0.625, 0.5833, 0.7083, 0.5, 0.7917, 0.5, 0.7917, 0.5833, 0.7083, 0.5833, 0.875, 0.6667, 0.875, 0.75, 0.7917, 0.75, 0.7917, 0.6667, 0.7917, 0.5833, 0.875, 0.5833, 0.375, 0.75, 0.625, 0.75, 0.625, 0.8333, 0.375, 0.8333, 0.375, 0.8333, 0.625, 0.8333, 0.625, 0.9167, 0.375, 0.9167, 0.375, 0.25, 0.625, 0.25, 0.625, 0.3333, 0.375, 0.3333, 0.375, 0.3333, 0.625, 0.3333, 0.625, 0.4167, 0.375, 0.4167, 0.7917, 0.5833, 0.7917, 0.6667, 0.7917, 0.75, 0.7917, 0.75, 0.7917, 0.6667, 0.7917, 0.5833, 0.7083, 0.5833, 0.7917, 0.5833, 0.7917, 0.5833, 0.7083, 0.5833, 0.625, 0.9167, 0.625, 0.8333, 0.625, 0.8333, 0.625, 0.9167, 0.625, 0.6667, 0.625, 0.75, 0.375, 0.75, 0.375, 0.6667, 0.375, 0.5833, 0.625, 0.5833, 0.2083, 0.5833, 0.2917, 0.5833, 0.2917, 0.6667, 0.2917, 0.75, 0.2083, 0.75, 0.2083, 0.6667])
_uv.active_render = True
_uv = me_006.uv_layers.new(name='map1')
_uv.uv.foreach_set('vector', [0.0, 0.0, 0.0, 0.0, 0.0, 0.0, 0.0, 0.0, 0.0, 0.0, 0.0, 0.0, 0.0, 0.0, 0.0, 0.0, 0.0, 0.0, 0.0, 0.0, 0.0, 0.0, 0.0, 0.0, 0.0, 0.0, 0.0, 0.0, 0.0, 0.0, 0.0, 0.0, 0.0, 0.0, 0.0, 0.0, 0.0, 0.0, 0.0, 0.0, 0.0, 0.0, 0.0, 0.0, 0.0, 0.0, 0.0, 0.0, 0.0, 0.0, 0.0, 0.0, 0.0, 0.0, 0.0, 0.0, 0.0, 0.0, 0.0, 0.0, 0.1018, 0.3048, 0.1018, 0.3049, 0.1012, 0.3049, 0.1012, 0.3048, 0.09085, 0.2537, 0.09083, 0.2543, 0.09074, 0.2538, 0.09074, 0.2538, 0.09083, 0.2543, 0.09045, 0.2544, 0.09058, 0.2539, 0.09074, 0.2538, 0.09045, 0.2544, 0.09045, 0.2538, 0.09058, 0.2538, 0.09058, 0.2539, 0.09045, 0.2538, 0.09085, 0.2537, 0.09074, 0.2538, 0.09058, 0.2538, 0.1018, 0.3048, 0.1018, 0.3049, 0.1018, 0.3049, 0.1018, 0.3048, 0.1018, 0.3049, 0.1012, 0.3049, 0.1012, 0.3049, 0.1018, 0.3049, 0.1012, 0.3049, 0.1012, 0.3048, 0.1012, 0.3048, 0.1012, 0.3049, 0.1012, 0.3048, 0.1018, 0.3048, 0.1018, 0.3048, 0.1012, 0.3048, 0.09066, 0.2288, 0.09065, 0.2294, 0.09065, 0.2294, 0.09066, 0.2288, 0.09065, 0.2294, 0.09108, 0.2294, 0.09108, 0.2294, 0.09065, 0.2294, 0.09108, 0.2294, 0.09108, 0.2288, 0.09108, 0.2288, 0.09108, 0.2294, 0.09108, 0.2288, 0.09066, 0.2288, 0.09066, 0.2288, 0.09108, 0.2288, 0.0, 0.0, 0.0, 0.0, 0.0, 0.0, 0.0, 0.0, 0.0, 0.0, 0.0, 0.0, 0.0, 0.0, 0.0, 0.0, 0.0, 0.0, 0.0, 0.0, 0.0, 0.0, 0.0, 0.0, 0.0, 0.0, 0.0, 0.0, 0.0, 0.0, 0.0, 0.0, 0.0, 0.0, 0.0, 0.0, 0.0, 0.0, 0.0, 0.0, 0.0, 0.0, 0.0, 0.0, 0.0, 0.0, 0.0, 0.0, 0.0, 0.0, 0.0, 0.0, 0.0, 0.0, 0.0, 0.0, 0.0, 0.0, 0.0, 0.0, 0.0, 0.0, 0.0, 0.0, 0.0, 0.0, 0.0, 0.0, 0.0, 0.0, 0.0, 0.0, 0.0, 0.0, 0.0, 0.0, 0.0, 0.0, 0.0, 0.0, 0.0, 0.0, 0.0, 0.0, 0.0, 0.0, 0.0, 0.0, 0.0, 0.0, 0.0, 0.0, 0.0, 0.0, 0.0, 0.0, 0.0, 0.0, 0.0, 0.0, 0.0, 0.0, 0.0, 0.0, 0.0, 0.0, 0.0, 0.0, 0.0, 0.0, 0.0, 0.0, 0.0, 0.0, 0.0, 0.0, 0.0, 0.0, 0.0, 0.0, 0.0, 0.0, 0.0, 0.0, 0.0, 0.0, 0.0, 0.0, 0.0, 0.0, 0.0, 0.0, 0.0, 0.0, 0.0, 0.0, 0.0, 0.0, 0.0, 0.0, 0.0, 0.0, 0.0, 0.0, 0.0, 0.0, 0.0, 0.0, 0.0, 0.0, 0.0, 0.0, 0.0, 0.0, 0.0, 0.0, 0.0, 0.0, 0.0, 0.0, 0.0, 0.0, 0.0, 0.0, 0.0, 0.0, 0.0, 0.0, 0.0, 0.0, 0.0, 0.0, 0.0, 0.0, 0.0, 0.0, 0.0, 0.0, 0.0, 0.0, 0.0, 0.0, 0.0, 0.0, 0.0, 0.0, 0.0, 0.0])
me_006.materials.append(mat_lambert1_001)
me_006.use_remesh_fix_poles = True
me_006.use_remesh_preserve_attributes = False
me_006.update()
me_006.normals_split_custom_set([tuple(v) for v in zip(*[iter([-1.0, 0.0, 0.0, -1.0, 0.0, 0.0, -1.0, 0.0, 0.0, -1.0, 0.0, 0.0, 0.0, 1.0, 0.0, 0.0, 1.0, 0.0, 0.0, 1.0, 0.0, 0.0, 1.0, 0.0, -4.144e-06, 4.462e-07, 1.0, -4.144e-06, 4.462e-07, 1.0, -4.144e-06, 4.462e-07, 1.0, -4.144e-06, 4.462e-07, 1.0, -4.144e-06, 4.462e-07, 1.0, -4.144e-06, 4.462e-07, 1.0, 0.0, -1.0, 0.0, 0.0, -1.0, 0.0, 0.0, -1.0, 0.0, 0.0, -1.0, 0.0, 0.0, 0.0, -1.0, 0.0, 0.0, -1.0, 0.0, 0.0, -1.0, 0.0, 0.0, -1.0, 0.0, 0.0, -1.0, 0.0, 0.0, -1.0, -1.0, 0.0, 0.0, -1.0, 0.0, 0.0, -1.0, 0.0, 0.0, -1.0, 0.0, 0.0, -1.0, 0.0, 0.0, -1.0, 0.0, 0.0, 0.0, -1.0, 0.0, 0.0, -1.0, 0.0, 0.0, -1.0, 0.0, 0.0, -1.0, 0.0, -5.823e-08, -1.0, -3.296e-08, -1.58e-08, -1.0, -1.3e-07, -4.252e-08, -1.0, -1.153e-07, -2.838e-08, -1.0, 1.137e-07, -1.58e-08, -1.0, -1.3e-07, 1.58e-08, -1.0, -1.3e-07, 4.252e-08, -1.0, -1.153e-07, -4.252e-08, -1.0, -1.153e-07, 1.58e-08, -1.0, -1.3e-07, 5.822e-08, -1.0, -3.296e-08, 2.838e-08, -1.0, 1.137e-07, 4.252e-08, -1.0, -1.153e-07, 5.822e-08, -1.0, -3.296e-08, -5.823e-08, -1.0, -3.296e-08, -2.838e-08, -1.0, 1.137e-07, 2.838e-08, -1.0, 1.137e-07, -0.7164, -0.6977, 0.0, -0.7164, -0.6977, 0.0, -0.7164, -0.6977, 0.0, -0.7164, -0.6977, 0.0, 0.0, -0.2148, -0.9767, 0.0, -0.2148, -0.9767, 0.0, -0.2148, -0.9767, 0.0, -0.2148, -0.9767, 0.7164, -0.6977, 0.0, 0.7164, -0.6977, 0.0, 0.7164, -0.6977, 0.0, 0.7164, -0.6977, 0.0, 0.0, -0.2148, 0.9767, 0.0, -0.2148, 0.9767, 0.0, -0.2148, 0.9767, 0.0, -0.2148, 0.9767, -0.9527, -0.3038, -3.874e-08, -0.9527, -0.3038, -3.874e-08, -0.9527, -0.3038, -3.874e-08, -0.9527, -0.3038, -3.874e-08, 0.0, -0.3036, -0.9528, 0.0, -0.3036, -0.9528, 0.0, -0.3036, -0.9528, 0.0, -0.3036, -0.9528, 0.9528, -0.3037, -3.874e-08, 0.9528, -0.3037, -3.874e-08, 0.9528, -0.3037, -3.874e-08, 0.9528, -0.3037, -3.874e-08, 0.0, -0.3036, 0.9528, 0.0, -0.3036, 0.9528, 0.0, -0.3036, 0.9528, 0.0, -0.3036, 0.9528, 4.111e-06, -6.419e-06, 1.0, 4.111e-06, -6.419e-06, 1.0, 4.111e-06, -6.419e-06, 1.0, 4.111e-06, -6.419e-06, 1.0, 0.0, 0.0, -1.0, 0.0, 0.0, -1.0, 0.0, 0.0, -1.0, 0.0, 0.0, -1.0, 1.0, 0.0, 0.0, 1.0, 0.0, 0.0, 1.0, 0.0, 0.0, 1.0, 0.0, 0.0, 0.0, 0.0, 1.0, 0.0, 0.0, 1.0, 0.0, 0.0, 1.0, 0.0, 0.0, 1.0, 0.0, 0.0, 1.0, 0.0, 0.0, 1.0, 0.0, 0.0, -1.0, 0.0, 0.0, -1.0, 0.0, 0.0, -1.0, 0.0, 0.0, -1.0, 0.0, 0.0, -1.0, 0.0, 0.0, -1.0, 0.0, 0.0, -1.0, 0.0, 0.0, -1.0, 0.0, 0.0, -1.0, 0.0, 0.0, -1.0, 0.0, 0.0, -1.0, 0.0, 0.0, -1.0, 0.0, 0.0, -1.0, 0.0, 0.0, -1.0, -1.0, 0.0, 0.0, -1.0, 0.0, 0.0, -1.0, 0.0, 0.0, -1.0, 0.0, 0.0, -1.0, 0.0, 0.0, -1.0, 0.0, 0.0, -4.012e-06, -6.419e-06, 1.0, -4.012e-06, -6.419e-06, 1.0, -4.012e-06, -6.419e-06, 1.0, -4.012e-06, -6.419e-06, 1.0, 0.0, -1.284e-05, 1.0, 0.0, -1.284e-05, 1.0, 0.0, -1.284e-05, 1.0, 0.0, -1.284e-05, 1.0, 4.246e-06, 4.462e-07, 1.0, 4.246e-06, 4.462e-07, 1.0, 4.246e-06, 4.462e-07, 1.0, 4.246e-06, 4.462e-07, 1.0, 4.246e-06, 4.462e-07, 1.0, 4.246e-06, 4.462e-07, 1.0, 0.0, -1.0, 0.0, 0.0, -1.0, 0.0, 0.0, -1.0, 0.0, 0.0, -1.0, 0.0, 0.0, -1.0, 0.0, 0.0, -1.0, 0.0, 0.0, -1.0, 0.0, 0.0, -1.0, 0.0, 0.0, 1.0, 0.0, 0.0, 1.0, 0.0, 0.0, 1.0, 0.0, 0.0, 1.0, 0.0, 0.0, 1.0, 0.0, 0.0, 1.0, 0.0, 0.0, 1.0, 0.0, 0.0, 1.0, 0.0, 1.0, 0.0, 0.0, 1.0, 0.0, 0.0, 1.0, 0.0, 0.0, 1.0, 0.0, 0.0, 1.0, 0.0, 0.0, 1.0, 0.0, 0.0, 0.0, -1.0, -4.952e-07, 0.0, -1.0, -4.952e-07, 0.0, -1.0, -4.952e-07, 0.0, -1.0, -4.952e-07, 0.0, 1.0, 0.0, 0.0, 1.0, 0.0, 0.0, 1.0, 0.0, 0.0, 1.0, 0.0, 1.0, 0.0, 0.0, 1.0, 0.0, 0.0, 1.0, 0.0, 0.0, 1.0, 0.0, 0.0, 1.0, 0.0, 0.0, 1.0, 0.0, 0.0, 0.0, 0.0, -1.0, 0.0, 0.0, -1.0, 0.0, 0.0, -1.0, 0.0, 0.0, -1.0, 0.0, 0.0, -1.0, 0.0, 0.0, -1.0])] * 3)])
me_006_1 = bpy.data.meshes.new('메쉬.006')
me_006_1.from_pydata([(20.82, 8.401, 25.85), (-20.84, 8.401, 25.85), (-20.84, -8.384, 25.85), (20.82, -8.384, 25.85), (6.828, 5.07, 32.47), (-6.845, 5.07, 32.47), (-6.845, 2.126, 32.47), (6.828, 2.126, 32.47), (20.07, 7.697, 29.92), (-20.09, 7.697, 29.92), (-8.319, 5.383, 29.92), (8.302, 5.383, 29.92), (-20.09, -7.68, 29.92), (-8.319, 1.812, 29.92), (20.07, -7.68, 29.92), (8.302, 1.812, 29.92), (-20.84, -8.28, 25.85), (-20.84, 8.42, 25.85), (-20.84, -8.28, -44.13), (-20.84, 8.42, -44.13), (20.82, -8.28, 25.85), (20.82, 8.42, 25.85), (20.82, -8.28, -44.13), (20.82, 8.42, -44.13), (16.67, -8.28, -44.13), (-16.66, -8.28, -44.13), (-16.66, 8.42, -44.13), (16.67, 8.42, -44.13), (-16.66, -8.28, 25.85), (16.67, -8.28, 25.85), (16.67, 8.42, 25.85), (-16.66, 8.42, 25.85), (-20.84, -8.28, -40.34), (-20.84, -8.28, 2.524), (-20.84, 8.42, 2.524), (-20.84, 8.42, -40.34), (20.82, -8.28, 2.524), (20.82, -8.28, -40.34), (20.82, 8.42, -40.34), (20.82, 8.42, 2.524), (16.67, 8.42, -40.34), (16.67, 8.42, 2.524), (-16.66, 8.42, -40.34), (-16.66, 8.42, 2.524), (-16.49, -8.406, -40.24), (-16.66, -8.28, 2.524), (16.67, -8.28, -40.34), (16.67, -8.28, 2.524), (16.67, -5.161, 25.85), (-16.66, -5.161, 25.85), (16.67, -5.161, 2.524), (-16.66, -5.161, 2.524), (16.67, -5.161, -40.34), (-16.66, -5.161, -40.34)], [], [(4, 5, 6, 7), (8, 9, 10, 11), (9, 12, 13, 10), (12, 14, 15, 13), (14, 8, 11, 15), (11, 10, 5, 4), (10, 13, 6, 5), (13, 15, 7, 6), (15, 11, 4, 7), (0, 1, 9, 8), (1, 2, 12, 9), (2, 3, 14, 12), (3, 0, 8, 14), (32, 35, 19, 18), (24, 27, 23, 22), (47, 29, 28, 45, 44, 46), (28, 31, 17, 16), (45, 28, 16, 33, 32, 44), (39, 21, 20, 36, 37, 38), (41, 30, 21, 39, 38, 40), (36, 20, 29, 47, 46, 37), (20, 21, 30, 29), (29, 30, 31, 28), (18, 19, 26, 25), (25, 26, 27, 24), (25, 24, 46, 44), (18, 25, 44, 32), (27, 26, 42, 40), (23, 27, 40, 38), (26, 19, 35, 42), (24, 22, 37, 46), (22, 23, 38, 37), (34, 17, 31, 43, 42, 35), (16, 17, 34, 35, 32, 33), (51, 49, 48, 50, 52, 53), (31, 30, 48, 49), (43, 31, 49, 51, 53, 42), (40, 42, 53, 52), (41, 40, 52, 50, 48, 30)])
me_006_1.polygons.foreach_set('use_smooth', [1, 1, 1, 1, 1, 1, 1, 1, 1, 1, 1, 1, 1, 0, 0, 0, 0, 0, 0, 0, 0, 0, 0, 0, 0, 0, 0, 0, 0, 0, 0, 0, 0, 0, 0, 0, 0, 0, 0])
_k = set([(0, 1), (0, 3), (0, 8), (1, 2), (1, 9), (2, 3), (2, 12), (3, 14), (4, 5), (4, 7), (4, 11), (5, 6), (5, 10), (6, 7), (6, 13), (7, 15), (8, 9), (8, 14), (9, 12), (10, 11), (10, 13), (11, 15), (12, 14), (13, 15)])
me_006_1.attributes.new('sharp_edge', 'BOOLEAN', 'EDGE').data.foreach_set('value', [ (min(e.vertices), max(e.vertices)) in _k for e in me_006_1.edges])
_uv = me_006_1.uv_layers.new(name='map1')
_uv.uv.foreach_set('vector', [0.1012, 0.304, 0.1019, 0.3039, 0.1019, 0.304, 0.1012, 0.3041, 0.09045, 0.2534, 0.09086, 0.2534, 0.09075, 0.2535, 0.09058, 0.2535, 0.09086, 0.2534, 0.09085, 0.2537, 0.09075, 0.2535, 0.09075, 0.2535, 0.09085, 0.2537, 0.09045, 0.2537, 0.09058, 0.2535, 0.09075, 0.2535, 0.09045, 0.2537, 0.09045, 0.2534, 0.09058, 0.2535, 0.09058, 0.2535, 0.1012, 0.304, 0.1019, 0.3039, 0.1019, 0.3039, 0.1012, 0.304, 0.1019, 0.3039, 0.1019, 0.304, 0.1019, 0.304, 0.1019, 0.3039, 0.1019, 0.304, 0.1012, 0.3041, 0.1012, 0.3041, 0.1019, 0.304, 0.1012, 0.3041, 0.1012, 0.304, 0.1012, 0.304, 0.1012, 0.3041, 0.09108, 0.2286, 0.09067, 0.2286, 0.09067, 0.2286, 0.09108, 0.2286, 0.09067, 0.2286, 0.09066, 0.2288, 0.09066, 0.2288, 0.09067, 0.2286, 0.09066, 0.2288, 0.09108, 0.2288, 0.09108, 0.2288, 0.09066, 0.2288, 0.09108, 0.2288, 0.09108, 0.2286, 0.09108, 0.2286, 0.09108, 0.2288, 0.0, 0.0, 0.0, 0.0, 0.0, 0.0, 0.0, 0.0, 0.0, 0.0, 0.0, 0.0, 0.0, 0.0, 0.0, 0.0, 0.0, 0.0, 0.0, 0.0, 0.0, 0.0, 0.0, 0.0, 0.0, 0.0, 0.0, 0.0, 0.0, 0.0, 0.0, 0.0, 0.0, 0.0, 0.0, 0.0, 0.0, 0.0, 0.0, 0.0, 0.0, 0.0, 0.0, 0.0, 0.0, 0.0, 0.0, 0.0, 0.0, 0.0, 0.0, 0.0, 0.0, 0.0, 0.0, 0.0, 0.0, 0.0, 0.0, 0.0, 0.0, 0.0, 0.0, 0.0, 0.0, 0.0, 0.0, 0.0, 0.0, 0.0, 0.0, 0.0, 0.0, 0.0, 0.0, 0.0, 0.0, 0.0, 0.0, 0.0, 0.0, 0.0, 0.0, 0.0, 0.0, 0.0, 0.0, 0.0, 0.0, 0.0, 0.0, 0.0, 0.0, 0.0, 0.0, 0.0, 0.0, 0.0, 0.0, 0.0, 0.0, 0.0, 0.0, 0.0, 0.0, 0.0, 0.0, 0.0, 0.0, 0.0, 0.0, 0.0, 0.0, 0.0, 0.0, 0.0, 0.0, 0.0, 0.0, 0.0, 0.0, 0.0, 0.0, 0.0, 0.0, 0.0, 0.0, 0.0, 0.0, 0.0, 0.0, 0.0, 0.0, 0.0, 0.0, 0.0, 0.0, 0.0, 0.0, 0.0, 0.0, 0.0, 0.0, 0.0, 0.0, 0.0, 0.0, 0.0, 0.0, 0.0, 0.0, 0.0, 0.0, 0.0, 0.0, 0.0, 0.0, 0.0, 0.0, 0.0, 0.0, 0.0, 0.0, 0.0, 0.0, 0.0, 0.0, 0.0, 0.0, 0.0, 0.0, 0.0, 0.0, 0.0, 0.0, 0.0, 0.0, 0.0, 0.0, 0.0, 0.0, 0.0, 0.0, 0.0, 0.0, 0.0, 0.0, 0.0, 0.0, 0.0, 0.0, 0.0, 0.0, 0.0, 0.0, 0.0, 0.0, 0.0, 0.0, 0.0, 0.0, 0.0, 0.0, 0.0, 0.0, 0.0, 0.0, 0.0, 0.0, 0.0, 0.0, 0.0, 0.0, 0.0, 0.0, 0.0, 0.0, 0.0, 0.0, 0.0, 0.0, 0.0, 0.0, 0.0, 0.0, 0.0, 0.0, 0.0, 0.0, 0.0, 0.0, 0.0, 0.0, 0.0, 0.0, 0.0, 0.0, 0.0, 0.0, 0.0, 0.0, 0.0, 0.0, 0.0, 0.0, 0.0, 0.0, 0.0])
_uv.active_render = True
_uv = me_006_1.uv_layers.new(name='UV 맵')
_uv.uv.foreach_set('vector', [0.0, 0.0, 0.0, 0.0, 0.0, 0.0, 0.0, 0.0, 0.0, 0.0, 0.0, 0.0, 0.0, 0.0, 0.0, 0.0, 0.0, 0.0, 0.0, 0.0, 0.0, 0.0, 0.0, 0.0, 0.0, 0.0, 0.0, 0.0, 0.0, 0.0, 0.0, 0.0, 0.0, 0.0, 0.0, 0.0, 0.0, 0.0, 0.0, 0.0, 0.0, 0.0, 0.0, 0.0, 0.0, 0.0, 0.0, 0.0, 0.0, 0.0, 0.0, 0.0, 0.0, 0.0, 0.0, 0.0, 0.0, 0.0, 0.0, 0.0, 0.0, 0.0, 0.0, 0.0, 0.0, 0.0, 0.0, 0.0, 0.0, 0.0, 0.0, 0.0, 0.0, 0.0, 0.0, 0.0, 0.0, 0.0, 0.0, 0.0, 0.0, 0.0, 0.0, 0.0, 0.0, 0.0, 0.0, 0.0, 0.0, 0.0, 0.0, 0.0, 0.0, 0.0, 0.0, 0.0, 0.0, 0.0, 0.0, 0.0, 0.0, 0.0, 0.0, 0.0, 0.375, 0.1667, 0.625, 0.1667, 0.625, 0.25, 0.375, 0.25, 0.375, 0.4167, 0.625, 0.4167, 0.625, 0.5, 0.375, 0.5, 0.2917, 0.6667, 0.2917, 0.75, 0.2083, 0.75, 0.2083, 0.6667, 0.2083, 0.5833, 0.2917, 0.5833, 0.375, 0.9167, 0.625, 0.9167, 0.625, 1.0, 0.375, 1.0, 0.2083, 0.6667, 0.2083, 0.75, 0.125, 0.75, 0.125, 0.6667, 0.125, 0.5833, 0.2083, 0.5833, 0.625, 0.6667, 0.625, 0.75, 0.375, 0.75, 0.375, 0.6667, 0.375, 0.5833, 0.625, 0.5833, 0.7083, 0.6667, 0.7083, 0.75, 0.625, 0.75, 0.625, 0.6667, 0.625, 0.5833, 0.7083, 0.5833, 0.375, 0.6667, 0.375, 0.75, 0.2917, 0.75, 0.2917, 0.6667, 0.2917, 0.5833, 0.375, 0.5833, 0.375, 0.75, 0.625, 0.75, 0.625, 0.8333, 0.375, 0.8333, 0.375, 0.8333, 0.625, 0.8333, 0.625, 0.9167, 0.375, 0.9167, 0.375, 0.25, 0.625, 0.25, 0.625, 0.3333, 0.375, 0.3333, 0.375, 0.3333, 0.625, 0.3333, 0.625, 0.4167, 0.375, 0.4167, 0.2083, 0.5, 0.2917, 0.5, 0.2917, 0.5833, 0.2083, 0.5833, 0.125, 0.5, 0.2083, 0.5, 0.2083, 0.5833, 0.125, 0.5833, 0.7083, 0.5, 0.7917, 0.5, 0.7917, 0.5833, 0.7083, 0.5833, 0.625, 0.5, 0.7083, 0.5, 0.7083, 0.5833, 0.625, 0.5833, 0.7917, 0.5, 0.875, 0.5, 0.875, 0.5833, 0.7917, 0.5833, 0.2917, 0.5, 0.375, 0.5, 0.375, 0.5833, 0.2917, 0.5833, 0.375, 0.5, 0.625, 0.5, 0.625, 0.5833, 0.375, 0.5833, 0.875, 0.6667, 0.875, 0.75, 0.7917, 0.75, 0.7917, 0.6667, 0.7917, 0.5833, 0.875, 0.5833, 0.375, 0.0, 0.625, 0.0, 0.625, 0.08333, 0.625, 0.1667, 0.375, 0.1667, 0.375, 0.08333, 0.7917, 0.6667, 0.7917, 0.75, 0.7083, 0.75, 0.7083, 0.6667, 0.7083, 0.5833, 0.7917, 0.5833, 0.625, 0.9167, 0.625, 0.8333, 0.625, 0.8333, 0.625, 0.9167, 0.7917, 0.6667, 0.7917, 0.75, 0.7917, 0.75, 0.7917, 0.6667, 0.7917, 0.5833, 0.7917, 0.5833, 0.7083, 0.5833, 0.7917, 0.5833, 0.7917, 0.5833, 0.7083, 0.5833, 0.7083, 0.6667, 0.7083, 0.5833, 0.7083, 0.5833, 0.7083, 0.6667, 0.7083, 0.75, 0.7083, 0.75])
me_006_1.materials.append(mat_lambert1_002)
me_006_1.use_remesh_fix_poles = True
me_006_1.use_remesh_preserve_attributes = False
me_006_1.update()
me_006_1.normals_split_custom_set([tuple(v) for v in zip(*[iter([0.0, 0.0, 1.0, 0.0, 0.0, 1.0, 0.0, 0.0, 1.0, 0.0, 0.0, 1.0, -5.997e-08, 0.0, 1.0, 1.799e-07, 0.0, 1.0, 7.688e-08, 0.0, 1.0, -2.563e-08, 0.0, 1.0, 1.799e-07, 0.0, 1.0, 1.166e-07, 0.0, 1.0, 9.799e-08, 0.0, 1.0, 7.688e-08, 0.0, 1.0, 1.166e-07, 0.0, 1.0, -3.886e-08, 0.0, 1.0, -3.266e-08, 0.0, 1.0, 9.799e-08, 0.0, 1.0, -3.886e-08, 0.0, 1.0, -5.997e-08, 0.0, 1.0, -2.563e-08, 0.0, 1.0, -3.266e-08, 0.0, 1.0, 0.0, 0.9926, 0.1216, 0.0, 0.9926, 0.1216, 0.0, 0.9926, 0.1216, 0.0, 0.9926, 0.1216, -0.8662, 0.0, 0.4997, -0.8662, 0.0, 0.4997, -0.8662, 0.0, 0.4997, -0.8662, 0.0, 0.4997, 0.0, -0.9926, 0.1216, 0.0, -0.9926, 0.1216, 0.0, -0.9926, 0.1216, 0.0, -0.9926, 0.1216, 0.8662, 0.0, 0.4998, 0.8662, 0.0, 0.4998, 0.8662, 0.0, 0.4998, 0.8662, 0.0, 0.4998, 0.0, 0.9853, 0.1706, 0.0, 0.9853, 0.1706, 0.0, 0.9853, 0.1706, 0.0, 0.9853, 0.1706, -0.9834, 1.262e-06, 0.1815, -0.9834, 1.262e-06, 0.1815, -0.9834, 1.262e-06, 0.1815, -0.9834, 1.262e-06, 0.1815, 0.0, -0.9853, 0.1706, 0.0, -0.9853, 0.1706, 0.0, -0.9853, 0.1706, 0.0, -0.9853, 0.1706, 0.9834, -1.147e-07, 0.1814, 0.9834, -1.147e-07, 0.1814, 0.9834, -1.147e-07, 0.1814, 0.9834, -1.147e-07, 0.1814, -1.0, 2.415e-07, 1.008e-06, -1.0, 2.415e-07, 1.008e-06, -1.0, 2.415e-07, 1.008e-06, -1.0, 2.415e-07, 1.008e-06, 0.0, 0.0, -1.0, 0.0, 0.0, -1.0, 0.0, 0.0, -1.0, 0.0, 0.0, -1.0, 0.0002659, -1.0, -0.0004198, 0.0002652, -1.0, -0.0004207, 0.0002659, -1.0, -0.0004196, 0.002163, -1.0, 0.002288, 0.002139, -1.0, 0.002251, 0.002162, -1.0, 0.002289, -7.425e-06, 1.083e-11, 1.0, -7.425e-06, 1.083e-11, 1.0, -7.425e-06, 1.083e-11, 1.0, -7.425e-06, 1.083e-11, 1.0, -0.002152, -1.0, -0.0004162, -0.002163, -1.0, -0.0004007, -0.002165, -1.0, -0.0004001, -0.01696, -0.9999, 0.002254, -0.017, -0.9999, 0.002262, -0.01696, -0.9999, 0.002257, 1.0, 0.0, 0.0, 1.0, 0.0, 0.0, 1.0, 0.0, 0.0, 1.0, 0.0, 0.0, 1.0, 0.0, 0.0, 1.0, 0.0, 0.0, 0.0, 1.0, -1.802e-07, 0.0, 1.0, -1.802e-07, 0.0, 1.0, -1.802e-07, 0.0, 1.0, -1.802e-07, 0.0, 1.0, -1.802e-07, 0.0, 1.0, -1.802e-07, 0.0, -1.0, 1.802e-07, 0.0, -1.0, 1.802e-07, 0.0, -1.0, 1.802e-07, 0.0, -1.0, 1.802e-07, 0.0, -1.0, 1.802e-07, 0.0, -1.0, 1.802e-07, 0.0, 0.0, 1.0, 0.0, 0.0, 1.0, 0.0, 0.0, 1.0, 0.0, 0.0, 1.0, 9.323e-07, -7.322e-13, 1.0, 9.323e-07, -7.322e-13, 1.0, 9.323e-07, -7.322e-13, 1.0, 9.323e-07, -7.322e-13, 1.0, 7.862e-06, 0.0, -1.0, 7.862e-06, 0.0, -1.0, 7.862e-06, 0.0, -1.0, 7.862e-06, 0.0, -1.0, -9.872e-07, 0.0, -1.0, -9.872e-07, 0.0, -1.0, -9.872e-07, 0.0, -1.0, -9.872e-07, 0.0, -1.0, 0.001871, -0.9999, -0.01647, 0.001871, -0.9999, -0.01647, 0.001871, -0.9999, -0.01647, 0.001871, -0.9999, -0.01647, -0.01459, -0.9998, -0.01613, -0.01459, -0.9998, -0.01613, -0.01459, -0.9998, -0.01613, -0.01459, -0.9998, -0.01613, 0.0, 1.0, 0.0, 0.0, 1.0, 0.0, 0.0, 1.0, 0.0, 0.0, 1.0, 0.0, 0.0, 1.0, 0.0, 0.0, 1.0, 0.0, 0.0, 1.0, 0.0, 0.0, 1.0, 0.0, 0.0, 1.0, 0.0, 0.0, 1.0, 0.0, 0.0, 1.0, 0.0, 0.0, 1.0, 0.0, 0.0, -1.0, 0.0, 0.0, -1.0, 0.0, 0.0, -1.0, 0.0, 0.0, -1.0, 0.0, 1.0, 0.0, 0.0, 1.0, 0.0, 0.0, 1.0, 0.0, 0.0, 1.0, 0.0, 0.0, -6.166e-07, 1.0, -1.515e-07, -6.166e-07, 1.0, -1.515e-07, -6.166e-07, 1.0, -1.515e-07, -6.166e-07, 1.0, -1.515e-07, -6.166e-07, 1.0, -1.515e-07, -6.166e-07, 1.0, -1.515e-07, -1.0, 1.049e-06, 1.729e-07, -1.0, 1.049e-06, 1.729e-07, -1.0, 1.049e-06, 1.729e-07, -1.0, 1.049e-06, 1.729e-07, -1.0, 1.049e-06, 1.729e-07, -1.0, 1.049e-06, 1.729e-07, -1.583e-13, 1.0, -1.73e-07, -1.583e-13, 1.0, -1.73e-07, -1.583e-13, 1.0, -1.73e-07, -1.583e-13, 1.0, -1.73e-07, -1.583e-13, 1.0, -1.73e-07, -1.583e-13, 1.0, -1.73e-07, -9.441e-07, -2.809e-07, -1.0, -9.441e-07, -2.809e-07, -1.0, -9.441e-07, -2.809e-07, -1.0, -9.441e-07, -2.809e-07, -1.0, 1.0, 6.789e-08, -1.729e-07, 1.0, 6.789e-08, -1.729e-07, 1.0, 6.789e-08, -1.729e-07, 1.0, 6.789e-08, -1.729e-07, 1.0, 6.789e-08, -1.729e-07, 1.0, 6.789e-08, -1.729e-07, 9.441e-07, 0.0, 1.0, 9.441e-07, 0.0, 1.0, 9.441e-07, 0.0, 1.0, 9.441e-07, 0.0, 1.0, -1.0, -3.112e-08, 1.153e-07, -1.0, -3.112e-08, 1.153e-07, -1.0, -3.112e-08, 1.153e-07, -1.0, -3.112e-08, 1.153e-07, -1.0, -3.112e-08, 1.153e-07, -1.0, -3.112e-08, 1.153e-07])] * 3)])
me_009 = bpy.data.meshes.new('메쉬.009')
me_009.from_pydata([(20.82, 8.401, 25.85), (-20.84, 8.401, 25.85), (-20.84, -8.384, 25.85), (20.82, -8.384, 25.85), (6.828, 5.07, 32.47), (-6.845, 5.07, 32.47), (-6.845, 2.126, 32.47), (6.828, 2.126, 32.47), (20.07, 7.697, 29.92), (-20.09, 7.697, 29.92), (-8.319, 5.383, 29.92), (8.302, 5.383, 29.92), (-20.09, -7.68, 29.92), (-8.319, 1.812, 29.92), (20.07, -7.68, 29.92), (8.302, 1.812, 29.92), (-20.84, -8.28, 25.85), (-20.84, 8.42, 25.85), (-20.84, -8.28, -44.13), (-20.84, 8.42, -44.13), (20.82, -8.28, 25.85), (20.82, 8.42, 25.85), (20.82, -8.28, -44.13), (20.82, 8.42, -44.13), (16.67, -8.28, -44.13), (-16.66, -8.28, -44.13), (-16.66, 8.42, -44.13), (16.67, 8.42, -44.13), (-16.66, -8.28, 25.85), (16.67, -8.28, 25.85), (16.67, 8.42, 25.85), (-16.66, 8.42, 25.85), (-20.84, -8.28, -40.34), (-20.84, -8.28, 2.524), (-20.84, 8.42, 2.524), (-20.84, 8.42, -40.34), (20.82, -8.28, 2.524), (20.82, -8.28, -40.34), (20.82, 8.42, -40.34), (20.82, 8.42, 2.524), (16.67, 8.42, -40.34), (16.67, 8.42, 2.524), (-16.66, 8.42, -40.34), (-16.66, 8.42, 2.524), (-16.49, -8.406, -40.24), (-16.66, -8.28, 2.524), (16.67, -8.28, -40.34), (16.67, -8.28, 2.524), (16.67, -5.161, 25.85), (-16.66, -5.161, 25.85), (16.67, -5.161, 2.524), (-16.66, -5.161, 2.524), (16.67, -5.161, -40.34), (-16.66, -5.161, -40.34)], [], [(4, 5, 6, 7), (8, 9, 10, 11), (9, 12, 13, 10), (12, 14, 15, 13), (14, 8, 11, 15), (11, 10, 5, 4), (10, 13, 6, 5), (13, 15, 7, 6), (15, 11, 4, 7), (0, 1, 9, 8), (1, 2, 12, 9), (2, 3, 14, 12), (3, 0, 8, 14), (32, 35, 19, 18), (24, 27, 23, 22), (47, 29, 28, 45, 44, 46), (28, 31, 17, 16), (45, 28, 16, 33, 32, 44), (39, 21, 20, 36, 37, 38), (41, 30, 21, 39, 38, 40), (36, 20, 29, 47, 46, 37), (20, 21, 30, 29), (29, 30, 31, 28), (18, 19, 26, 25), (25, 26, 27, 24), (25, 24, 46, 44), (18, 25, 44, 32), (27, 26, 42, 40), (23, 27, 40, 38), (26, 19, 35, 42), (24, 22, 37, 46), (22, 23, 38, 37), (34, 17, 31, 43, 42, 35), (16, 17, 34, 35, 32, 33), (51, 49, 48, 50, 52, 53), (31, 30, 48, 49), (43, 31, 49, 51, 53, 42), (40, 42, 53, 52), (41, 40, 52, 50, 48, 30)])
me_009.polygons.foreach_set('use_smooth', [1, 1, 1, 1, 1, 1, 1, 1, 1, 1, 1, 1, 1, 0, 0, 0, 0, 0, 0, 0, 0, 0, 0, 0, 0, 0, 0, 0, 0, 0, 0, 0, 0, 0, 0, 0, 0, 0, 0])
_k = set([(0, 1), (0, 3), (0, 8), (1, 2), (1, 9), (2, 3), (2, 12), (3, 14), (4, 5), (4, 7), (4, 11), (5, 6), (5, 10), (6, 7), (6, 13), (7, 15), (8, 9), (8, 14), (9, 12), (10, 11), (10, 13), (11, 15), (12, 14), (13, 15)])
me_009.attributes.new('sharp_edge', 'BOOLEAN', 'EDGE').data.foreach_set('value', [ (min(e.vertices), max(e.vertices)) in _k for e in me_009.edges])
_uv = me_009.uv_layers.new(name='map1')
_uv.uv.foreach_set('vector', [0.1012, 0.304, 0.1019, 0.3039, 0.1019, 0.304, 0.1012, 0.3041, 0.09045, 0.2534, 0.09086, 0.2534, 0.09075, 0.2535, 0.09058, 0.2535, 0.09086, 0.2534, 0.09085, 0.2537, 0.09075, 0.2535, 0.09075, 0.2535, 0.09085, 0.2537, 0.09045, 0.2537, 0.09058, 0.2535, 0.09075, 0.2535, 0.09045, 0.2537, 0.09045, 0.2534, 0.09058, 0.2535, 0.09058, 0.2535, 0.1012, 0.304, 0.1019, 0.3039, 0.1019, 0.3039, 0.1012, 0.304, 0.1019, 0.3039, 0.1019, 0.304, 0.1019, 0.304, 0.1019, 0.3039, 0.1019, 0.304, 0.1012, 0.3041, 0.1012, 0.3041, 0.1019, 0.304, 0.1012, 0.3041, 0.1012, 0.304, 0.1012, 0.304, 0.1012, 0.3041, 0.09108, 0.2286, 0.09067, 0.2286, 0.09067, 0.2286, 0.09108, 0.2286, 0.09067, 0.2286, 0.09066, 0.2288, 0.09066, 0.2288, 0.09067, 0.2286, 0.09066, 0.2288, 0.09108, 0.2288, 0.09108, 0.2288, 0.09066, 0.2288, 0.09108, 0.2288, 0.09108, 0.2286, 0.09108, 0.2286, 0.09108, 0.2288, 0.0, 0.0, 0.0, 0.0, 0.0, 0.0, 0.0, 0.0, 0.0, 0.0, 0.0, 0.0, 0.0, 0.0, 0.0, 0.0, 0.0, 0.0, 0.0, 0.0, 0.0, 0.0, 0.0, 0.0, 0.0, 0.0, 0.0, 0.0, 0.0, 0.0, 0.0, 0.0, 0.0, 0.0, 0.0, 0.0, 0.0, 0.0, 0.0, 0.0, 0.0, 0.0, 0.0, 0.0, 0.0, 0.0, 0.0, 0.0, 0.0, 0.0, 0.0, 0.0, 0.0, 0.0, 0.0, 0.0, 0.0, 0.0, 0.0, 0.0, 0.0, 0.0, 0.0, 0.0, 0.0, 0.0, 0.0, 0.0, 0.0, 0.0, 0.0, 0.0, 0.0, 0.0, 0.0, 0.0, 0.0, 0.0, 0.0, 0.0, 0.0, 0.0, 0.0, 0.0, 0.0, 0.0, 0.0, 0.0, 0.0, 0.0, 0.0, 0.0, 0.0, 0.0, 0.0, 0.0, 0.0, 0.0, 0.0, 0.0, 0.0, 0.0, 0.0, 0.0, 0.0, 0.0, 0.0, 0.0, 0.0, 0.0, 0.0, 0.0, 0.0, 0.0, 0.0, 0.0, 0.0, 0.0, 0.0, 0.0, 0.0, 0.0, 0.0, 0.0, 0.0, 0.0, 0.0, 0.0, 0.0, 0.0, 0.0, 0.0, 0.0, 0.0, 0.0, 0.0, 0.0, 0.0, 0.0, 0.0, 0.0, 0.0, 0.0, 0.0, 0.0, 0.0, 0.0, 0.0, 0.0, 0.0, 0.0, 0.0, 0.0, 0.0, 0.0, 0.0, 0.0, 0.0, 0.0, 0.0, 0.0, 0.0, 0.0, 0.0, 0.0, 0.0, 0.0, 0.0, 0.0, 0.0, 0.0, 0.0, 0.0, 0.0, 0.0, 0.0, 0.0, 0.0, 0.0, 0.0, 0.0, 0.0, 0.0, 0.0, 0.0, 0.0, 0.0, 0.0, 0.0, 0.0, 0.0, 0.0, 0.0, 0.0, 0.0, 0.0, 0.0, 0.0, 0.0, 0.0, 0.0, 0.0, 0.0, 0.0, 0.0, 0.0, 0.0, 0.0, 0.0, 0.0, 0.0, 0.0, 0.0, 0.0, 0.0, 0.0, 0.0, 0.0, 0.0, 0.0, 0.0, 0.0, 0.0, 0.0, 0.0, 0.0, 0.0, 0.0, 0.0, 0.0, 0.0, 0.0, 0.0, 0.0, 0.0, 0.0, 0.0, 0.0, 0.0, 0.0, 0.0, 0.0, 0.0, 0.0, 0.0, 0.0, 0.0, 0.0])
_uv.active_render = True
_uv = me_009.uv_layers.new(name='UV 맵')
_uv.uv.foreach_set('vector', [0.0, 0.0, 0.0, 0.0, 0.0, 0.0, 0.0, 0.0, 0.0, 0.0, 0.0, 0.0, 0.0, 0.0, 0.0, 0.0, 0.0, 0.0, 0.0, 0.0, 0.0, 0.0, 0.0, 0.0, 0.0, 0.0, 0.0, 0.0, 0.0, 0.0, 0.0, 0.0, 0.0, 0.0, 0.0, 0.0, 0.0, 0.0, 0.0, 0.0, 0.0, 0.0, 0.0, 0.0, 0.0, 0.0, 0.0, 0.0, 0.0, 0.0, 0.0, 0.0, 0.0, 0.0, 0.0, 0.0, 0.0, 0.0, 0.0, 0.0, 0.0, 0.0, 0.0, 0.0, 0.0, 0.0, 0.0, 0.0, 0.0, 0.0, 0.0, 0.0, 0.0, 0.0, 0.0, 0.0, 0.0, 0.0, 0.0, 0.0, 0.0, 0.0, 0.0, 0.0, 0.0, 0.0, 0.0, 0.0, 0.0, 0.0, 0.0, 0.0, 0.0, 0.0, 0.0, 0.0, 0.0, 0.0, 0.0, 0.0, 0.0, 0.0, 0.0, 0.0, 0.375, 0.1667, 0.625, 0.1667, 0.625, 0.25, 0.375, 0.25, 0.375, 0.4167, 0.625, 0.4167, 0.625, 0.5, 0.375, 0.5, 0.2917, 0.6667, 0.2917, 0.75, 0.2083, 0.75, 0.2083, 0.6667, 0.2083, 0.5833, 0.2917, 0.5833, 0.375, 0.9167, 0.625, 0.9167, 0.625, 1.0, 0.375, 1.0, 0.2083, 0.6667, 0.2083, 0.75, 0.125, 0.75, 0.125, 0.6667, 0.125, 0.5833, 0.2083, 0.5833, 0.625, 0.6667, 0.625, 0.75, 0.375, 0.75, 0.375, 0.6667, 0.375, 0.5833, 0.625, 0.5833, 0.7083, 0.6667, 0.7083, 0.75, 0.625, 0.75, 0.625, 0.6667, 0.625, 0.5833, 0.7083, 0.5833, 0.375, 0.6667, 0.375, 0.75, 0.2917, 0.75, 0.2917, 0.6667, 0.2917, 0.5833, 0.375, 0.5833, 0.375, 0.75, 0.625, 0.75, 0.625, 0.8333, 0.375, 0.8333, 0.375, 0.8333, 0.625, 0.8333, 0.625, 0.9167, 0.375, 0.9167, 0.375, 0.25, 0.625, 0.25, 0.625, 0.3333, 0.375, 0.3333, 0.375, 0.3333, 0.625, 0.3333, 0.625, 0.4167, 0.375, 0.4167, 0.2083, 0.5, 0.2917, 0.5, 0.2917, 0.5833, 0.2083, 0.5833, 0.125, 0.5, 0.2083, 0.5, 0.2083, 0.5833, 0.125, 0.5833, 0.7083, 0.5, 0.7917, 0.5, 0.7917, 0.5833, 0.7083, 0.5833, 0.625, 0.5, 0.7083, 0.5, 0.7083, 0.5833, 0.625, 0.5833, 0.7917, 0.5, 0.875, 0.5, 0.875, 0.5833, 0.7917, 0.5833, 0.2917, 0.5, 0.375, 0.5, 0.375, 0.5833, 0.2917, 0.5833, 0.375, 0.5, 0.625, 0.5, 0.625, 0.5833, 0.375, 0.5833, 0.875, 0.6667, 0.875, 0.75, 0.7917, 0.75, 0.7917, 0.6667, 0.7917, 0.5833, 0.875, 0.5833, 0.375, 0.0, 0.625, 0.0, 0.625, 0.08333, 0.625, 0.1667, 0.375, 0.1667, 0.375, 0.08333, 0.7917, 0.6667, 0.7917, 0.75, 0.7083, 0.75, 0.7083, 0.6667, 0.7083, 0.5833, 0.7917, 0.5833, 0.625, 0.9167, 0.625, 0.8333, 0.625, 0.8333, 0.625, 0.9167, 0.7917, 0.6667, 0.7917, 0.75, 0.7917, 0.75, 0.7917, 0.6667, 0.7917, 0.5833, 0.7917, 0.5833, 0.7083, 0.5833, 0.7917, 0.5833, 0.7917, 0.5833, 0.7083, 0.5833, 0.7083, 0.6667, 0.7083, 0.5833, 0.7083, 0.5833, 0.7083, 0.6667, 0.7083, 0.75, 0.7083, 0.75])
me_009.materials.append(mat_lambert1_004)
me_009.use_remesh_fix_poles = True
me_009.use_remesh_preserve_attributes = False
me_009.update()
me_009.normals_split_custom_set([tuple(v) for v in zip(*[iter([0.0, 0.0, 1.0, 0.0, 0.0, 1.0, 0.0, 0.0, 1.0, 0.0, 0.0, 1.0, -5.997e-08, 0.0, 1.0, 1.799e-07, 0.0, 1.0, 7.688e-08, 0.0, 1.0, -2.563e-08, 0.0, 1.0, 1.799e-07, 0.0, 1.0, 1.166e-07, 0.0, 1.0, 9.799e-08, 0.0, 1.0, 7.688e-08, 0.0, 1.0, 1.166e-07, 0.0, 1.0, -3.886e-08, 0.0, 1.0, -3.266e-08, 0.0, 1.0, 9.799e-08, 0.0, 1.0, -3.886e-08, 0.0, 1.0, -5.997e-08, 0.0, 1.0, -2.563e-08, 0.0, 1.0, -3.266e-08, 0.0, 1.0, 0.0, 0.9926, 0.1216, 0.0, 0.9926, 0.1216, 0.0, 0.9926, 0.1216, 0.0, 0.9926, 0.1216, -0.8662, 0.0, 0.4997, -0.8662, 0.0, 0.4997, -0.8662, 0.0, 0.4997, -0.8662, 0.0, 0.4997, 0.0, -0.9926, 0.1216, 0.0, -0.9926, 0.1216, 0.0, -0.9926, 0.1216, 0.0, -0.9926, 0.1216, 0.8662, 0.0, 0.4998, 0.8662, 0.0, 0.4998, 0.8662, 0.0, 0.4998, 0.8662, 0.0, 0.4998, 0.0, 0.9853, 0.1706, 0.0, 0.9853, 0.1706, 0.0, 0.9853, 0.1706, 0.0, 0.9853, 0.1706, -0.9834, 1.262e-06, 0.1815, -0.9834, 1.262e-06, 0.1815, -0.9834, 1.262e-06, 0.1815, -0.9834, 1.262e-06, 0.1815, 0.0, -0.9853, 0.1706, 0.0, -0.9853, 0.1706, 0.0, -0.9853, 0.1706, 0.0, -0.9853, 0.1706, 0.9834, -1.147e-07, 0.1814, 0.9834, -1.147e-07, 0.1814, 0.9834, -1.147e-07, 0.1814, 0.9834, -1.147e-07, 0.1814, -1.0, 2.415e-07, 1.008e-06, -1.0, 2.415e-07, 1.008e-06, -1.0, 2.415e-07, 1.008e-06, -1.0, 2.415e-07, 1.008e-06, 0.0, 0.0, -1.0, 0.0, 0.0, -1.0, 0.0, 0.0, -1.0, 0.0, 0.0, -1.0, 0.0002659, -1.0, -0.0004198, 0.0002652, -1.0, -0.0004207, 0.0002659, -1.0, -0.0004196, 0.002163, -1.0, 0.002288, 0.002139, -1.0, 0.002251, 0.002162, -1.0, 0.002289, -7.425e-06, 1.083e-11, 1.0, -7.425e-06, 1.083e-11, 1.0, -7.425e-06, 1.083e-11, 1.0, -7.425e-06, 1.083e-11, 1.0, -0.002152, -1.0, -0.0004162, -0.002163, -1.0, -0.0004007, -0.002165, -1.0, -0.0004001, -0.01696, -0.9999, 0.002254, -0.017, -0.9999, 0.002262, -0.01696, -0.9999, 0.002257, 1.0, 0.0, 0.0, 1.0, 0.0, 0.0, 1.0, 0.0, 0.0, 1.0, 0.0, 0.0, 1.0, 0.0, 0.0, 1.0, 0.0, 0.0, 0.0, 1.0, -1.802e-07, 0.0, 1.0, -1.802e-07, 0.0, 1.0, -1.802e-07, 0.0, 1.0, -1.802e-07, 0.0, 1.0, -1.802e-07, 0.0, 1.0, -1.802e-07, 0.0, -1.0, 1.802e-07, 0.0, -1.0, 1.802e-07, 0.0, -1.0, 1.802e-07, 0.0, -1.0, 1.802e-07, 0.0, -1.0, 1.802e-07, 0.0, -1.0, 1.802e-07, 0.0, 0.0, 1.0, 0.0, 0.0, 1.0, 0.0, 0.0, 1.0, 0.0, 0.0, 1.0, 9.323e-07, -7.322e-13, 1.0, 9.323e-07, -7.322e-13, 1.0, 9.323e-07, -7.322e-13, 1.0, 9.323e-07, -7.322e-13, 1.0, 7.862e-06, 0.0, -1.0, 7.862e-06, 0.0, -1.0, 7.862e-06, 0.0, -1.0, 7.862e-06, 0.0, -1.0, -9.872e-07, 0.0, -1.0, -9.872e-07, 0.0, -1.0, -9.872e-07, 0.0, -1.0, -9.872e-07, 0.0, -1.0, 0.001871, -0.9999, -0.01647, 0.001871, -0.9999, -0.01647, 0.001871, -0.9999, -0.01647, 0.001871, -0.9999, -0.01647, -0.01459, -0.9998, -0.01613, -0.01459, -0.9998, -0.01613, -0.01459, -0.9998, -0.01613, -0.01459, -0.9998, -0.01613, 0.0, 1.0, 0.0, 0.0, 1.0, 0.0, 0.0, 1.0, 0.0, 0.0, 1.0, 0.0, 0.0, 1.0, 0.0, 0.0, 1.0, 0.0, 0.0, 1.0, 0.0, 0.0, 1.0, 0.0, 0.0, 1.0, 0.0, 0.0, 1.0, 0.0, 0.0, 1.0, 0.0, 0.0, 1.0, 0.0, 0.0, -1.0, 0.0, 0.0, -1.0, 0.0, 0.0, -1.0, 0.0, 0.0, -1.0, 0.0, 1.0, 0.0, 0.0, 1.0, 0.0, 0.0, 1.0, 0.0, 0.0, 1.0, 0.0, 0.0, -6.166e-07, 1.0, -1.515e-07, -6.166e-07, 1.0, -1.515e-07, -6.166e-07, 1.0, -1.515e-07, -6.166e-07, 1.0, -1.515e-07, -6.166e-07, 1.0, -1.515e-07, -6.166e-07, 1.0, -1.515e-07, -1.0, 1.049e-06, 1.729e-07, -1.0, 1.049e-06, 1.729e-07, -1.0, 1.049e-06, 1.729e-07, -1.0, 1.049e-06, 1.729e-07, -1.0, 1.049e-06, 1.729e-07, -1.0, 1.049e-06, 1.729e-07, -1.583e-13, 1.0, -1.73e-07, -1.583e-13, 1.0, -1.73e-07, -1.583e-13, 1.0, -1.73e-07, -1.583e-13, 1.0, -1.73e-07, -1.583e-13, 1.0, -1.73e-07, -1.583e-13, 1.0, -1.73e-07, -9.441e-07, -2.809e-07, -1.0, -9.441e-07, -2.809e-07, -1.0, -9.441e-07, -2.809e-07, -1.0, -9.441e-07, -2.809e-07, -1.0, 1.0, 6.789e-08, -1.729e-07, 1.0, 6.789e-08, -1.729e-07, 1.0, 6.789e-08, -1.729e-07, 1.0, 6.789e-08, -1.729e-07, 1.0, 6.789e-08, -1.729e-07, 1.0, 6.789e-08, -1.729e-07, 9.441e-07, 0.0, 1.0, 9.441e-07, 0.0, 1.0, 9.441e-07, 0.0, 1.0, 9.441e-07, 0.0, 1.0, -1.0, -3.112e-08, 1.153e-07, -1.0, -3.112e-08, 1.153e-07, -1.0, -3.112e-08, 1.153e-07, -1.0, -3.112e-08, 1.153e-07, -1.0, -3.112e-08, 1.153e-07, -1.0, -3.112e-08, 1.153e-07])] * 3)])
me_007 = bpy.data.meshes.new('큐브.007')
me_007.from_pydata([(-0.9978, -0.5523, -1.013), (-0.9978, -0.5523, 0.9867), (-0.9978, 1.448, -1.013), (-0.9978, 1.448, 0.9867), (1.002, -0.5523, -1.013), (1.002, -0.5523, 0.9867), (1.002, 1.448, -1.013), (1.002, 1.448, 0.9867), (-1.005, -0.5553, -1.016), (1.003, -0.5553, -1.016), (-1.005, -0.5553, 0.9913), (1.003, -0.5553, 0.9913), (-1.005, -0.5553, -1.016), (1.003, -0.5553, -1.016), (-1.005, -0.5553, 0.9913), (1.003, -0.5553, 0.9913), (-1.005, -0.5553, -1.016), (1.003, -0.5553, -1.016), (-1.005, -0.5553, 0.9913), (1.003, -0.5553, 0.9913), (-0.3305, -0.7444, 0.766), (-0.3305, -0.7444, 0.6086), (0.3278, -0.7444, 0.6086), (0.3278, -0.7444, 0.766), (-0.9681, -0.6716, 0.9542), (-0.9681, -0.6716, -0.9786), (-0.4014, -0.6716, 0.5926), (-0.4014, -0.6716, 0.782), (0.9655, -0.6716, -0.9786), (0.3988, -0.6716, 0.5926), (0.9655, -0.6716, 0.9542), (0.3988, -0.6716, 0.782), (-0.9978, 1.318, -1.013), (-0.9978, -0.4223, -1.013), (-0.9978, -0.4223, 0.9867), (-0.9978, 1.318, 0.9867), (1.002, -0.4223, -1.013), (1.002, 1.318, -1.013), (1.002, 1.318, 0.9867), (1.002, -0.4223, 0.9867), (0.8022, 1.448, -1.013), (-0.8026, 1.448, -1.013), (-0.8026, 1.448, 0.9867), (0.8022, 1.448, 0.9867), (-0.8026, -0.5523, -1.013), (0.8022, -0.5523, -1.013), (0.8022, -0.5523, 0.9867), (-0.8026, -0.5523, 0.9867), (-0.8026, 1.318, 0.9867), (0.8022, 1.318, 0.9867), (-0.8026, -0.4223, 0.9867), (0.8022, -0.4223, 0.9867), (0.8022, 1.318, -1.013), (-0.8026, 1.318, -1.013), (0.8022, -0.4223, -1.013), (-0.8026, -0.4223, -1.013), (0.8022, -0.5523, -0.8133), (-0.8026, -0.5523, -0.8133), (-0.8026, 1.318, -0.8133), (0.8022, 1.318, -0.8133), (-0.8026, -0.4223, -0.8133), (0.8022, -0.4223, -0.8133)], [(9, 8), (8, 10), (11, 9), (11, 10), (13, 12), (12, 14), (15, 13), (15, 14)], [(32, 35, 3, 2), (40, 43, 7, 6), (38, 49, 51, 46, 5, 39), (44, 47, 1, 0), (32, 53, 55, 44, 0, 33), (0, 1, 34, 35, 32, 33), (20, 21, 22, 23), (24, 25, 26, 27), (25, 28, 29, 26), (28, 30, 31, 29), (30, 24, 27, 31), (27, 26, 21, 20), (26, 29, 22, 21), (29, 31, 23, 22), (31, 27, 20, 23), (18, 16, 25, 24), (16, 17, 28, 25), (17, 19, 30, 28), (19, 18, 24, 30), (42, 3, 35, 48), (40, 6, 37, 52), (6, 7, 38, 37), (59, 58, 60, 57, 56, 61), (36, 4, 45, 54, 52, 37), (2, 41, 53, 32), (41, 40, 52, 53), (46, 51, 49, 59, 61, 56), (7, 43, 49, 38), (43, 42, 48, 49), (34, 1, 47, 50, 48, 35), (4, 5, 46, 45), (45, 46, 47, 44), (2, 3, 42, 41), (41, 42, 43, 40), (48, 50, 47, 57, 60, 58), (49, 48, 58, 59), (47, 46, 56, 57), (39, 5, 4, 36, 37, 38), (53, 52, 54, 45, 44, 55)])
me_007.polygons.foreach_set('use_smooth', [0, 0, 0, 0, 0, 0, 1, 1, 1, 1, 1, 1, 1, 1, 1, 1, 1, 1, 1, 0, 0, 0, 0, 0, 0, 0, 0, 0, 0, 0, 0, 0, 0, 0, 0, 0, 0, 0, 0])
_k = set([(8, 9), (8, 10), (9, 11), (10, 11), (12, 13), (12, 14), (13, 15), (14, 15), (16, 17), (16, 18), (16, 25), (17, 19), (17, 28), (18, 19), (18, 24), (19, 30), (20, 21), (20, 23), (20, 27), (21, 22), (21, 26), (22, 23), (22, 29), (23, 31), (24, 25), (24, 30), (25, 28), (26, 27), (26, 29), (27, 31), (28, 30), (29, 31)])
me_007.attributes.new('sharp_edge', 'BOOLEAN', 'EDGE').data.foreach_set('value', [ (min(e.vertices), max(e.vertices)) in _k for e in me_007.edges])
_uv = me_007.uv_layers.new(name='UV 맵')
_uv.uv.foreach_set('vector', [0.375, 0.1667, 0.625, 0.1667, 0.625, 0.25, 0.375, 0.25, 0.375, 0.4167, 0.625, 0.4167, 0.625, 0.5, 0.375, 0.5, 0.625, 0.5833, 0.7083, 0.5833, 0.7083, 0.6667, 0.7083, 0.75, 0.625, 0.75, 0.625, 0.6667, 0.375, 0.9167, 0.625, 0.9167, 0.625, 1.0, 0.375, 1.0, 0.125, 0.5833, 0.2083, 0.5833, 0.2083, 0.6667, 0.2083, 0.75, 0.125, 0.75, 0.125, 0.6667, 0.375, 0.0, 0.625, 0.0, 0.625, 0.08333, 0.625, 0.1667, 0.375, 0.1667, 0.375, 0.08333, 0.0, 0.0, 0.0, 0.0, 0.0, 0.0, 0.0, 0.0, 0.0, 0.0, 0.0, 0.0, 0.0, 0.0, 0.0, 0.0, 0.0, 0.0, 0.0, 0.0, 0.0, 0.0, 0.0, 0.0, 0.0, 0.0, 0.0, 0.0, 0.0, 0.0, 0.0, 0.0, 0.0, 0.0, 0.0, 0.0, 0.0, 0.0, 0.0, 0.0, 0.0, 0.0, 0.0, 0.0, 0.0, 0.0, 0.0, 0.0, 0.0, 0.0, 0.0, 0.0, 0.0, 0.0, 0.0, 0.0, 0.0, 0.0, 0.0, 0.0, 0.0, 0.0, 0.0, 0.0, 0.0, 0.0, 0.0, 0.0, 0.0, 0.0, 0.0, 0.0, 0.0, 0.0, 0.0, 0.0, 0.0, 0.0, 0.0, 0.0, 0.0, 0.0, 0.0, 0.0, 0.0, 0.0, 0.0, 0.0, 0.0, 0.0, 0.0, 0.0, 0.0, 0.0, 0.0, 0.0, 0.0, 0.0, 0.0, 0.0, 0.0, 0.0, 0.0, 0.0, 0.7917, 0.5, 0.875, 0.5, 0.875, 0.5833, 0.7917, 0.5833, 0.2917, 0.5, 0.375, 0.5, 0.375, 0.5833, 0.2917, 0.5833, 0.375, 0.5, 0.625, 0.5, 0.625, 0.5833, 0.375, 0.5833, 0.7083, 0.5833, 0.7917, 0.5833, 0.7917, 0.6667, 0.7917, 0.75, 0.7083, 0.75, 0.7083, 0.6667, 0.375, 0.6667, 0.375, 0.75, 0.2917, 0.75, 0.2917, 0.6667, 0.2917, 0.5833, 0.375, 0.5833, 0.125, 0.5, 0.2083, 0.5, 0.2083, 0.5833, 0.125, 0.5833, 0.2083, 0.5, 0.2917, 0.5, 0.2917, 0.5833, 0.2083, 0.5833, 0.7083, 0.75, 0.7083, 0.6667, 0.7083, 0.5833, 0.7083, 0.5833, 0.7083, 0.6667, 0.7083, 0.75, 0.625, 0.5, 0.7083, 0.5, 0.7083, 0.5833, 0.625, 0.5833, 0.7083, 0.5, 0.7917, 0.5, 0.7917, 0.5833, 0.7083, 0.5833, 0.875, 0.6667, 0.875, 0.75, 0.7917, 0.75, 0.7917, 0.6667, 0.7917, 0.5833, 0.875, 0.5833, 0.375, 0.75, 0.625, 0.75, 0.625, 0.8333, 0.375, 0.8333, 0.375, 0.8333, 0.625, 0.8333, 0.625, 0.9167, 0.375, 0.9167, 0.375, 0.25, 0.625, 0.25, 0.625, 0.3333, 0.375, 0.3333, 0.375, 0.3333, 0.625, 0.3333, 0.625, 0.4167, 0.375, 0.4167, 0.7917, 0.5833, 0.7917, 0.6667, 0.7917, 0.75, 0.7917, 0.75, 0.7917, 0.6667, 0.7917, 0.5833, 0.7083, 0.5833, 0.7917, 0.5833, 0.7917, 0.5833, 0.7083, 0.5833, 0.625, 0.9167, 0.625, 0.8333, 0.625, 0.8333, 0.625, 0.9167, 0.625, 0.6667, 0.625, 0.75, 0.375, 0.75, 0.375, 0.6667, 0.375, 0.5833, 0.625, 0.5833, 0.2083, 0.5833, 0.2917, 0.5833, 0.2917, 0.6667, 0.2917, 0.75, 0.2083, 0.75, 0.2083, 0.6667])
_uv.active_render = True
_uv = me_007.uv_layers.new(name='map1')
_uv.uv.foreach_set('vector', [0.0, 0.0, 0.0, 0.0, 0.0, 0.0, 0.0, 0.0, 0.0, 0.0, 0.0, 0.0, 0.0, 0.0, 0.0, 0.0, 0.0, 0.0, 0.0, 0.0, 0.0, 0.0, 0.0, 0.0, 0.0, 0.0, 0.0, 0.0, 0.0, 0.0, 0.0, 0.0, 0.0, 0.0, 0.0, 0.0, 0.0, 0.0, 0.0, 0.0, 0.0, 0.0, 0.0, 0.0, 0.0, 0.0, 0.0, 0.0, 0.0, 0.0, 0.0, 0.0, 0.0, 0.0, 0.0, 0.0, 0.0, 0.0, 0.0, 0.0, 0.1018, 0.3048, 0.1018, 0.3049, 0.1012, 0.3049, 0.1012, 0.3048, 0.09085, 0.2537, 0.09083, 0.2543, 0.09074, 0.2538, 0.09074, 0.2538, 0.09083, 0.2543, 0.09045, 0.2544, 0.09058, 0.2539, 0.09074, 0.2538, 0.09045, 0.2544, 0.09045, 0.2538, 0.09058, 0.2538, 0.09058, 0.2539, 0.09045, 0.2538, 0.09085, 0.2537, 0.09074, 0.2538, 0.09058, 0.2538, 0.1018, 0.3048, 0.1018, 0.3049, 0.1018, 0.3049, 0.1018, 0.3048, 0.1018, 0.3049, 0.1012, 0.3049, 0.1012, 0.3049, 0.1018, 0.3049, 0.1012, 0.3049, 0.1012, 0.3048, 0.1012, 0.3048, 0.1012, 0.3049, 0.1012, 0.3048, 0.1018, 0.3048, 0.1018, 0.3048, 0.1012, 0.3048, 0.09066, 0.2288, 0.09065, 0.2294, 0.09065, 0.2294, 0.09066, 0.2288, 0.09065, 0.2294, 0.09108, 0.2294, 0.09108, 0.2294, 0.09065, 0.2294, 0.09108, 0.2294, 0.09108, 0.2288, 0.09108, 0.2288, 0.09108, 0.2294, 0.09108, 0.2288, 0.09066, 0.2288, 0.09066, 0.2288, 0.09108, 0.2288, 0.0, 0.0, 0.0, 0.0, 0.0, 0.0, 0.0, 0.0, 0.0, 0.0, 0.0, 0.0, 0.0, 0.0, 0.0, 0.0, 0.0, 0.0, 0.0, 0.0, 0.0, 0.0, 0.0, 0.0, 0.0, 0.0, 0.0, 0.0, 0.0, 0.0, 0.0, 0.0, 0.0, 0.0, 0.0, 0.0, 0.0, 0.0, 0.0, 0.0, 0.0, 0.0, 0.0, 0.0, 0.0, 0.0, 0.0, 0.0, 0.0, 0.0, 0.0, 0.0, 0.0, 0.0, 0.0, 0.0, 0.0, 0.0, 0.0, 0.0, 0.0, 0.0, 0.0, 0.0, 0.0, 0.0, 0.0, 0.0, 0.0, 0.0, 0.0, 0.0, 0.0, 0.0, 0.0, 0.0, 0.0, 0.0, 0.0, 0.0, 0.0, 0.0, 0.0, 0.0, 0.0, 0.0, 0.0, 0.0, 0.0, 0.0, 0.0, 0.0, 0.0, 0.0, 0.0, 0.0, 0.0, 0.0, 0.0, 0.0, 0.0, 0.0, 0.0, 0.0, 0.0, 0.0, 0.0, 0.0, 0.0, 0.0, 0.0, 0.0, 0.0, 0.0, 0.0, 0.0, 0.0, 0.0, 0.0, 0.0, 0.0, 0.0, 0.0, 0.0, 0.0, 0.0, 0.0, 0.0, 0.0, 0.0, 0.0, 0.0, 0.0, 0.0, 0.0, 0.0, 0.0, 0.0, 0.0, 0.0, 0.0, 0.0, 0.0, 0.0, 0.0, 0.0, 0.0, 0.0, 0.0, 0.0, 0.0, 0.0, 0.0, 0.0, 0.0, 0.0, 0.0, 0.0, 0.0, 0.0, 0.0, 0.0, 0.0, 0.0, 0.0, 0.0, 0.0, 0.0, 0.0, 0.0, 0.0, 0.0, 0.0, 0.0, 0.0, 0.0, 0.0, 0.0, 0.0, 0.0, 0.0, 0.0, 0.0, 0.0, 0.0, 0.0, 0.0, 0.0])
me_007.materials.append(mat_lambert1_005)
me_007.use_remesh_fix_poles = True
me_007.use_remesh_preserve_attributes = False
me_007.update()
me_007.normals_split_custom_set([tuple(v) for v in zip(*[iter([-1.0, 0.0, 0.0, -1.0, 0.0, 0.0, -1.0, 0.0, 0.0, -1.0, 0.0, 0.0, 0.0, 1.0, 0.0, 0.0, 1.0, 0.0, 0.0, 1.0, 0.0, 0.0, 1.0, 0.0, -4.144e-06, 4.462e-07, 1.0, -4.144e-06, 4.462e-07, 1.0, -4.144e-06, 4.462e-07, 1.0, -4.144e-06, 4.462e-07, 1.0, -4.144e-06, 4.462e-07, 1.0, -4.144e-06, 4.462e-07, 1.0, 0.0, -1.0, 0.0, 0.0, -1.0, 0.0, 0.0, -1.0, 0.0, 0.0, -1.0, 0.0, 0.0, 0.0, -1.0, 0.0, 0.0, -1.0, 0.0, 0.0, -1.0, 0.0, 0.0, -1.0, 0.0, 0.0, -1.0, 0.0, 0.0, -1.0, -1.0, 0.0, 0.0, -1.0, 0.0, 0.0, -1.0, 0.0, 0.0, -1.0, 0.0, 0.0, -1.0, 0.0, 0.0, -1.0, 0.0, 0.0, 0.0, -1.0, 0.0, 0.0, -1.0, 0.0, 0.0, -1.0, 0.0, 0.0, -1.0, 0.0, -5.823e-08, -1.0, -3.296e-08, -1.58e-08, -1.0, -1.3e-07, -4.252e-08, -1.0, -1.153e-07, -2.838e-08, -1.0, 1.137e-07, -1.58e-08, -1.0, -1.3e-07, 1.58e-08, -1.0, -1.3e-07, 4.252e-08, -1.0, -1.153e-07, -4.252e-08, -1.0, -1.153e-07, 1.58e-08, -1.0, -1.3e-07, 5.822e-08, -1.0, -3.296e-08, 2.838e-08, -1.0, 1.137e-07, 4.252e-08, -1.0, -1.153e-07, 5.822e-08, -1.0, -3.296e-08, -5.823e-08, -1.0, -3.296e-08, -2.838e-08, -1.0, 1.137e-07, 2.838e-08, -1.0, 1.137e-07, -0.7164, -0.6977, 0.0, -0.7164, -0.6977, 0.0, -0.7164, -0.6977, 0.0, -0.7164, -0.6977, 0.0, 0.0, -0.2148, -0.9767, 0.0, -0.2148, -0.9767, 0.0, -0.2148, -0.9767, 0.0, -0.2148, -0.9767, 0.7164, -0.6977, 0.0, 0.7164, -0.6977, 0.0, 0.7164, -0.6977, 0.0, 0.7164, -0.6977, 0.0, 0.0, -0.2148, 0.9767, 0.0, -0.2148, 0.9767, 0.0, -0.2148, 0.9767, 0.0, -0.2148, 0.9767, -0.9527, -0.3038, -3.874e-08, -0.9527, -0.3038, -3.874e-08, -0.9527, -0.3038, -3.874e-08, -0.9527, -0.3038, -3.874e-08, 0.0, -0.3036, -0.9528, 0.0, -0.3036, -0.9528, 0.0, -0.3036, -0.9528, 0.0, -0.3036, -0.9528, 0.9528, -0.3037, -3.874e-08, 0.9528, -0.3037, -3.874e-08, 0.9528, -0.3037, -3.874e-08, 0.9528, -0.3037, -3.874e-08, 0.0, -0.3036, 0.9528, 0.0, -0.3036, 0.9528, 0.0, -0.3036, 0.9528, 0.0, -0.3036, 0.9528, 4.111e-06, -6.419e-06, 1.0, 4.111e-06, -6.419e-06, 1.0, 4.111e-06, -6.419e-06, 1.0, 4.111e-06, -6.419e-06, 1.0, 0.0, 0.0, -1.0, 0.0, 0.0, -1.0, 0.0, 0.0, -1.0, 0.0, 0.0, -1.0, 1.0, 0.0, 0.0, 1.0, 0.0, 0.0, 1.0, 0.0, 0.0, 1.0, 0.0, 0.0, 0.0, 0.0, 1.0, 0.0, 0.0, 1.0, 0.0, 0.0, 1.0, 0.0, 0.0, 1.0, 0.0, 0.0, 1.0, 0.0, 0.0, 1.0, 0.0, 0.0, -1.0, 0.0, 0.0, -1.0, 0.0, 0.0, -1.0, 0.0, 0.0, -1.0, 0.0, 0.0, -1.0, 0.0, 0.0, -1.0, 0.0, 0.0, -1.0, 0.0, 0.0, -1.0, 0.0, 0.0, -1.0, 0.0, 0.0, -1.0, 0.0, 0.0, -1.0, 0.0, 0.0, -1.0, 0.0, 0.0, -1.0, 0.0, 0.0, -1.0, -1.0, 0.0, 0.0, -1.0, 0.0, 0.0, -1.0, 0.0, 0.0, -1.0, 0.0, 0.0, -1.0, 0.0, 0.0, -1.0, 0.0, 0.0, -4.012e-06, -6.419e-06, 1.0, -4.012e-06, -6.419e-06, 1.0, -4.012e-06, -6.419e-06, 1.0, -4.012e-06, -6.419e-06, 1.0, 0.0, -1.284e-05, 1.0, 0.0, -1.284e-05, 1.0, 0.0, -1.284e-05, 1.0, 0.0, -1.284e-05, 1.0, 4.246e-06, 4.462e-07, 1.0, 4.246e-06, 4.462e-07, 1.0, 4.246e-06, 4.462e-07, 1.0, 4.246e-06, 4.462e-07, 1.0, 4.246e-06, 4.462e-07, 1.0, 4.246e-06, 4.462e-07, 1.0, 0.0, -1.0, 0.0, 0.0, -1.0, 0.0, 0.0, -1.0, 0.0, 0.0, -1.0, 0.0, 0.0, -1.0, 0.0, 0.0, -1.0, 0.0, 0.0, -1.0, 0.0, 0.0, -1.0, 0.0, 0.0, 1.0, 0.0, 0.0, 1.0, 0.0, 0.0, 1.0, 0.0, 0.0, 1.0, 0.0, 0.0, 1.0, 0.0, 0.0, 1.0, 0.0, 0.0, 1.0, 0.0, 0.0, 1.0, 0.0, 1.0, 0.0, 0.0, 1.0, 0.0, 0.0, 1.0, 0.0, 0.0, 1.0, 0.0, 0.0, 1.0, 0.0, 0.0, 1.0, 0.0, 0.0, 0.0, -1.0, -4.952e-07, 0.0, -1.0, -4.952e-07, 0.0, -1.0, -4.952e-07, 0.0, -1.0, -4.952e-07, 0.0, 1.0, 0.0, 0.0, 1.0, 0.0, 0.0, 1.0, 0.0, 0.0, 1.0, 0.0, 1.0, 0.0, 0.0, 1.0, 0.0, 0.0, 1.0, 0.0, 0.0, 1.0, 0.0, 0.0, 1.0, 0.0, 0.0, 1.0, 0.0, 0.0, 0.0, 0.0, -1.0, 0.0, 0.0, -1.0, 0.0, 0.0, -1.0, 0.0, 0.0, -1.0, 0.0, 0.0, -1.0, 0.0, 0.0, -1.0])] * 3)])

# ---- objects
ob_camera = bpy.data.objects.new('Camera', cam_camera)
ob_sm_prop_desk_04 = bpy.data.objects.new('SM_Prop_Desk_04', me_x)
ob_x = bpy.data.objects.new('우측하단서랍장', me_006)
ob_x_1 = bpy.data.objects.new('좌측상단서랍장', me_006_1)
ob_x_2 = bpy.data.objects.new('우측상단서랍장', me_009)
ob_x_3 = bpy.data.objects.new('좌측하단서랍장', me_007)
ob_camera_001 = bpy.data.objects.new('Camera.001', cam_camera_001)

# ---- transforms, parenting, visibility, modifiers, constraints
ob_camera.location = (7.481, -6.508, 5.344)
ob_camera.rotation_euler = (1.109, 0.0, 0.8149)
ob_camera.lock_rotations_4d = False
ob_camera.empty_display_type = 'ARROWS'
ob_camera.color = (0.0, 0.0, 0.0, 0.0)
ob_camera.display_type = 'WIRE'
ob_camera.lineart.crease_threshold = 0.0
ob_sm_prop_desk_04.location = (0.0, 0.0, 0.0)
ob_sm_prop_desk_04.rotation_euler = (1.571, -0.0, 0.0)
ob_sm_prop_desk_04.scale = (0.01, 0.01, 0.01)
ob_sm_prop_desk_04.color = (0.8, 0.8, 0.8, 1.0)
ob_x.parent = ob_sm_prop_desk_04
ob_x.matrix_parent_inverse = Matrix(((100.0, 0.0, 0.0, -0.0), (0.0, -1.629e-05, 100.0, 0.0), (0.0, -100.0, -1.629e-05, 0.0), (-0.0, 0.0, -0.0, 1.0)))
ob_x.location = (0.7079, -0.1689, 0.2919)
ob_x.scale = (0.2075, 0.35, 0.1735)
ob_x_1.parent = ob_sm_prop_desk_04
ob_x_1.matrix_parent_inverse = Matrix(((100.0, 0.0, 0.0, -0.0), (0.0, -1.629e-05, 100.0, 0.0), (0.0, -100.0, -1.629e-05, 0.0), (-0.0, 0.0, -0.0, 1.0)))
ob_x_1.location = (-0.7161, -0.1011, 0.5477)
ob_x_1.rotation_euler = (1.571, -0.0, 0.0)
ob_x_1.scale = (0.01, 0.01, 0.01)
ob_x_1.color = (0.8, 0.8, 0.8, 1.0)
ob_x_2.parent = ob_sm_prop_desk_04
ob_x_2.matrix_parent_inverse = Matrix(((100.0, 0.0, 0.0, -0.0), (0.0, -1.629e-05, 100.0, 0.0), (0.0, -100.0, -1.629e-05, 0.0), (-0.0, 0.0, -0.0, 1.0)))
ob_x_2.location = (0.7077, -0.1247, 0.5477)
ob_x_2.rotation_euler = (1.571, -0.0, 0.0)
ob_x_2.scale = (0.01, 0.01, 0.01)
ob_x_2.color = (0.8, 0.8, 0.8, 1.0)
ob_x_3.parent = ob_sm_prop_desk_04
ob_x_3.matrix_parent_inverse = Matrix(((100.0, 0.0, 0.0, -0.0), (0.0, -1.629e-05, 100.0, 0.0), (0.0, -100.0, -1.629e-05, 0.0), (-0.0, 0.0, -0.0, 1.0)))
ob_x_3.location = (-0.7138, -0.1689, 0.2919)
ob_x_3.scale = (0.2075, 0.35, 0.1735)
ob_camera_001.location = (9.124, -6.508, 5.344)
ob_camera_001.rotation_euler = (1.109, -1.091e-07, 0.8149)
ob_camera_001.scale = (1.0, 1.0, 1.0)
ob_camera_001.color = (0.8, 0.8, 0.8, 1.0)

# ---- collection membership
col_collection.objects.link(ob_camera)
col_collection.objects.link(ob_sm_prop_desk_04)
col_collection.objects.link(ob_x)
col_collection.objects.link(ob_x_1)
col_collection.objects.link(ob_x_2)
col_collection.objects.link(ob_x_3)
col_collection.objects.link(ob_camera_001)

# ---- scene / render settings (as saved in the file)
scene.camera = ob_camera
scene.frame_start = 0; scene.frame_end = 40; scene.frame_set(0)
scene.render.engine = 'BLENDER_EEVEE_NEXT'
scene.render.fps = 30
scene.cycles.sampling_pattern = 'TABULATED_SOBOL'
scene.cycles.use_light_tree = False
scene.view_settings.view_transform = 'Filmic'
bpy.context.view_layer.update()

# ---- added for rendering (the .blend has no usable light): sun
light_auto_sun = bpy.data.lights.new('AutoSun', 'SUN')
light_auto_sun.energy = 3.0
light_auto_sun.angle = 0.0523599
ob_auto_sun = bpy.data.objects.new('AutoSun', light_auto_sun)
scene.collection.objects.link(ob_auto_sun)
ob_auto_sun.rotation_euler = (0.872665, 0.174533, 0.523599)
bpy.context.view_layer.update()
